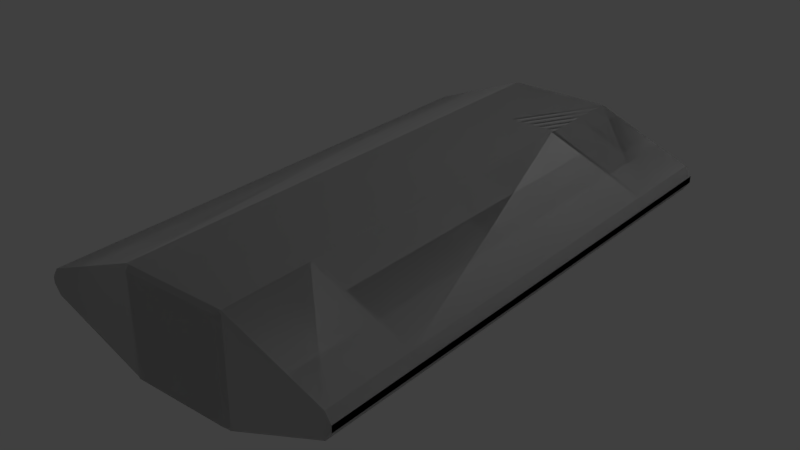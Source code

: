 # Source: Strut_Long.blend  (saved by Blender 2.79.0; exported with 4.5.12 LTS)
import bpy
from mathutils import Matrix  # noqa: F401  (used for matrix-valued properties, if any)

bpy.ops.wm.read_factory_settings(use_empty=True)
scene = bpy.context.scene
scene.name = 'Scene'

# ---- collections
col_collection_1 = bpy.data.collections.new('Collection 1'); scene.collection.children.link(col_collection_1)

# ---- materials (node trees are filled in below, after node groups)
mat_strut_long_001 = bpy.data.materials.new('strut_long.001')
mat_strut_long_001.alpha_threshold = 0.0
mat_strut_long_001.use_transparent_shadow = False
mat_strut_long_001.roughness = 0.5
mat_strut_long = bpy.data.materials.new('strut_long')
mat_strut_long.alpha_threshold = 0.0
mat_strut_long.use_transparent_shadow = False
mat_strut_long.roughness = 0.5

# ---- material node trees

# ---- world
world_world = bpy.data.worlds.new('World'); scene.world = world_world
world_world.color = (0.05088, 0.05088, 0.05088)
world_world.use_sun_shadow = False
world_world.sun_shadow_jitter_overblur = 0.0
world_world.cycles.sampling_method = 'MANUAL'

# ---- lights
light_lamp = bpy.data.lights.new('Lamp', 'POINT')
light_lamp.transmission_factor = 0.0
light_lamp.cutoff_distance = 30.0
light_lamp.energy = 100.0
light_lamp.shadow_buffer_clip_start = 1.001
light_lamp.shadow_soft_size = 0.1
light_lamp.shadow_maximum_resolution = 0.006
light_lamp.use_absolute_resolution = True

# ---- meshes
me_strut_long_001 = bpy.data.meshes.new('strut_long.001')
me_strut_long_001.from_pydata([(-0.465, -0.465, 4.5), (-0.465, 0.465, 4.5), (-0.5, 0.465, 4.465), (-0.5, -0.465, 4.465), (-0.465, -0.5, 4.465), (0.465, -0.5, 4.465), (0.465, -0.465, 4.5), (-0.465, -0.465, 4.5), (0.5, -0.465, 4.465), (0.5, 0.465, 4.465), (0.465, 0.465, 4.5), (0.465, -0.465, 4.5), (-0.465, 0.465, 4.5), (0.465, 0.465, 4.5), (0.465, 0.5, 4.465), (-0.465, 0.5, 4.465), (-0.5, -0.465, 4.465), (-0.465, -0.5, 4.465), (-0.465, -0.465, 4.5), (0.465, -0.465, 4.5), (0.465, -0.5, 4.465), (0.5, -0.465, 4.465), (-0.465, 0.465, 4.5), (-0.465, 0.5, 4.465), (-0.5, 0.465, 4.465), (0.5, 0.465, 4.465), (0.465, 0.5, 4.465), (0.465, 0.465, 4.5), (-0.465, 0.465, 4.5), (0.0, 2.118e-24, 4.5), (0.465, 0.465, 4.5), (0.465, -0.465, 4.5), (-0.465, -0.465, 4.5), (0.5, -0.5, 3.605), (0.5, -0.5, 4.465), (0.01987, -0.5, 4.465), (0.01987, -0.5, 3.605), (-0.01987, 0.5, 4.465), (-0.01987, 0.5, -0.465), (-0.5, 0.5, -0.465), (-0.5, 0.5, 4.465), (-0.01987, 0.5, 4.465), (-0.5, 0.5, 4.465), (-0.5, -0.5, 4.465), (-0.01987, -0.5, 4.465), (0.01987, 0.5, 4.465), (0.01987, -0.5, 4.465), (0.5, -0.5, 4.465), (0.5, 0.5, 4.465), (-1.431, -0.1202, 4.465), (-1.431, 0.1202, 4.465), (-1.49, -0.03133, 4.465), (-1.49, 0.03133, 4.465), (1.431, 0.1202, 4.465), (1.431, -0.1202, 4.465), (1.49, 0.03133, 4.465), (1.49, -0.03133, 4.465), (-0.5, -0.5, 4.465), (-0.5, -0.5, -0.465), (-0.01987, -0.5, -0.465), (-0.01987, -0.5, 4.465), (-0.01987, -0.5, 4.465), (-0.01987, -0.5, -0.465), (0.01987, -0.5, -0.465), (0.01987, -0.5, 0.3951), (0.01987, -0.5, 0.4351), (0.01987, -0.5, 3.565), (0.01987, -0.5, 3.605), (0.01987, -0.5, 4.465), (0.5, -0.5, 0.3951), (0.5, -0.5, 0.4351), (0.5, -0.5, 3.565), (0.5, -0.5, 3.605), (-0.465, -0.465, -0.5), (-0.5, -0.465, -0.465), (-0.5, 0.465, -0.465), (-0.465, 0.465, -0.5), (-0.465, -0.5, -0.465), (-0.465, -0.465, -0.5), (0.465, -0.465, -0.5), (0.465, -0.5, -0.465), (0.5, -0.465, -0.465), (0.465, -0.465, -0.5), (0.465, 0.465, -0.5), (0.5, 0.465, -0.465), (-0.465, 0.465, -0.5), (-0.465, 0.5, -0.465), (0.465, 0.5, -0.465), (0.465, 0.465, -0.5), (-0.5, -0.465, -0.465), (-0.465, -0.465, -0.5), (-0.465, -0.5, -0.465), (0.465, -0.465, -0.5), (0.5, -0.465, -0.465), (0.465, -0.5, -0.465), (-0.465, 0.465, -0.5), (-0.5, 0.465, -0.465), (-0.465, 0.5, -0.465), (0.5, 0.465, -0.465), (0.465, 0.465, -0.5), (0.465, 0.5, -0.465), (-0.465, 0.465, -0.5), (0.465, 0.465, -0.5), (0.0, 2.118e-24, -0.5), (0.465, -0.465, -0.5), (-0.465, -0.465, -0.5), (-0.01987, -0.5, -0.465), (-0.5, -0.5, -0.465), (-0.5, 0.5, -0.465), (-0.01987, 0.5, -0.465), (0.01987, -0.5, -0.465), (0.01987, 0.5, -0.465), (0.5, -0.5, -0.465), (0.5, 0.5, -0.465), (-1.431, 0.1202, -0.465), (-1.431, -0.1202, -0.465), (-1.49, 0.03133, -0.465), (-1.49, -0.03133, -0.465), (1.431, -0.1202, -0.465), (1.431, 0.1202, -0.465), (1.49, -0.03133, -0.465), (1.49, 0.03133, -0.465), (-1.431, 0.1202, -0.465), (-1.431, 0.1202, 4.465), (-0.5, 0.5, 4.465), (-0.5, 0.5, -0.465), (0.01987, 0.5, 0.3959), (0.01987, 0.5, -0.465), (-0.01987, 0.5, -0.465), (-0.01987, 0.5, 4.465), (0.01987, 0.5, 0.4351), (0.01987, 0.5, 3.565), (0.01987, 0.5, 3.605), (0.01987, 0.5, 4.465), (0.5, 0.5, 0.4351), (0.5, 0.5, 0.3951), (0.5, 0.5, 3.605), (0.5, 0.5, 3.565), (-0.5, -0.5, 4.465), (-1.431, -0.1202, 4.465), (-1.431, -0.1202, -0.465), (-0.5, -0.5, -0.465), (1.431, -0.1202, 0.4351), (0.5, -0.5, 0.4351), (0.5, -0.5, 0.3951), (1.431, -0.1202, 0.3951), (1.431, 0.1202, 0.3951), (0.5, 0.5, 0.3951), (0.5, 0.5, 0.4351), (1.431, 0.1202, 0.4351), (0.5, -0.5, 0.3951), (0.5, -0.5, -0.465), (1.431, -0.1202, -0.465), (1.431, -0.1202, 0.3951), (1.431, 0.1202, 4.465), (1.431, 0.1202, 3.605), (0.5, 0.5, 3.605), (0.5, 0.5, 4.465), (1.431, 0.1202, 0.3951), (1.431, 0.1202, -0.465), (0.5, 0.5, -0.465), (0.5, 0.5, 0.3951), (0.5, -0.5, 4.465), (0.5, -0.5, 3.605), (1.431, -0.1202, 3.605), (1.431, -0.1202, 4.465), (-1.49, 0.03133, 4.465), (-1.49, 0.03133, -0.465), (-1.49, -0.03133, -0.465), (-1.49, -0.03133, 4.465), (-1.431, -0.1202, -0.465), (-1.431, -0.1202, 4.465), (1.49, -0.03133, 0.3951), (1.49, -0.03133, -0.465), (1.49, 0.03133, -0.465), (1.49, 0.03133, 0.3951), (1.49, 0.03133, 0.3951), (1.49, 0.03133, 0.4351), (1.49, -0.03133, 0.4351), (1.49, -0.03133, 0.3951), (1.49, 0.03133, 3.605), (1.49, 0.03133, 4.465), (1.49, -0.03133, 4.465), (1.49, -0.03133, 3.605), (-1.431, 0.1202, -0.465), (-1.49, 0.03133, -0.465), (-1.49, 0.03133, 4.465), (-1.431, 0.1202, 4.465), (1.431, -0.1202, 0.3951), (1.49, -0.03133, 0.3951), (1.49, -0.03133, 0.4351), (1.431, -0.1202, 0.4351), (1.49, 0.03133, 0.3951), (1.431, 0.1202, 0.3951), (1.431, 0.1202, 0.4351), (1.49, 0.03133, 0.4351), (1.431, -0.1202, 0.3951), (1.431, -0.1202, -0.465), (1.49, -0.03133, -0.465), (1.49, -0.03133, 0.3951), (1.49, 0.03133, 0.3951), (1.49, 0.03133, -0.465), (1.431, 0.1202, -0.465), (1.431, 0.1202, 0.3951), (1.431, -0.1202, 4.465), (1.431, -0.1202, 3.605), (1.49, -0.03133, 3.605), (1.49, -0.03133, 4.465), (1.431, 0.1202, 3.605), (1.431, 0.1202, 4.465), (1.49, 0.03133, 4.465), (1.49, 0.03133, 3.605), (0.01987, 0.5, 0.3959), (0.5, 0.5, 0.3951), (0.5, 0.5, -0.465), (0.01987, 0.5, -0.465), (0.01987, 0.5, 4.465), (0.5, 0.5, 4.465), (0.5, 0.5, 3.605), (0.01987, 0.5, 3.605), (0.5, -0.5, 0.3951), (0.01987, -0.5, 0.3951), (0.01987, -0.5, -0.465), (0.5, -0.5, -0.465), (1.431, 0.1202, 3.605), (1.431, 0.1202, 3.565), (0.5, 0.5, 3.565), (0.5, 0.5, 3.605), (1.431, 0.1202, 3.565), (1.431, 0.1202, 3.605), (1.49, 0.03133, 3.605), (1.49, 0.03133, 3.565), (1.49, 0.03133, 3.565), (1.49, 0.03133, 3.605), (1.49, -0.03133, 3.605), (1.49, -0.03133, 3.565), (1.431, -0.1202, 3.605), (1.431, -0.1202, 3.565), (1.49, -0.03133, 3.565), (1.49, -0.03133, 3.605), (0.5, -0.5, 3.605), (0.5, -0.5, 3.565), (1.431, -0.1202, 3.565), (1.431, -0.1202, 3.605), (0.5, 0.5, 3.565), (0.5, 0.5, 0.4351), (0.01987, 0.5, 0.4351), (0.01987, 0.5, 3.565), (1.431, 0.1202, 3.565), (1.431, 0.1202, 0.4351), (0.5, 0.5, 0.4351), (0.5, 0.5, 3.565), (1.49, 0.03133, 0.4351), (1.431, 0.1202, 0.4351), (1.431, 0.1202, 3.565), (1.49, 0.03133, 3.565), (1.49, 0.03133, 0.4351), (1.49, 0.03133, 3.565), (1.49, -0.03133, 3.565), (1.49, -0.03133, 0.4351), (1.431, -0.1202, 3.565), (1.431, -0.1202, 0.4351), (0.5, -0.5, 3.565), (0.5, -0.5, 0.4351), (1.431, -0.1202, 0.4351), (1.431, -0.1202, 3.565), (0.5, -0.5, 0.4351), (0.5, -0.5, 3.565), (0.01987, -0.5, 3.565), (0.01987, -0.5, 0.4351)], [], [(0, 1, 2), (0, 2, 3), (4, 5, 6), (4, 6, 7), (8, 9, 10), (8, 10, 11), (12, 13, 14), (12, 14, 15), (16, 17, 18), (19, 20, 21), (22, 23, 24), (25, 26, 27), (28, 29, 30), (30, 29, 31), (31, 29, 32), (32, 29, 28), (33, 34, 35), (33, 35, 36), (37, 38, 39), (37, 39, 40), (41, 42, 43), (43, 44, 41), (44, 45, 41), (44, 46, 45), (46, 47, 45), (47, 48, 45), (49, 43, 42), (49, 42, 50), (51, 49, 50), (50, 52, 51), (53, 48, 47), (47, 54, 53), (54, 55, 53), (54, 56, 55), (57, 58, 59), (57, 59, 60), (61, 62, 63), (63, 64, 61), (64, 65, 61), (65, 66, 61), (66, 67, 61), (67, 68, 61), (69, 65, 64), (69, 70, 65), (71, 67, 66), (71, 72, 67), (73, 74, 75), (73, 75, 76), (77, 78, 79), (77, 79, 80), (81, 82, 83), (81, 83, 84), (85, 86, 87), (85, 87, 88), (89, 90, 91), (92, 93, 94), (95, 96, 97), (98, 99, 100), (101, 102, 103), (102, 104, 103), (104, 105, 103), (105, 101, 103), (106, 107, 108), (108, 109, 106), (109, 110, 106), (109, 111, 110), (111, 112, 110), (111, 113, 112), (114, 108, 107), (114, 107, 115), (116, 114, 115), (115, 117, 116), (118, 112, 113), (113, 119, 118), (119, 120, 118), (119, 121, 120), (122, 123, 124), (122, 124, 125), (126, 127, 128), (128, 129, 126), (129, 130, 126), (129, 131, 130), (129, 132, 131), (129, 133, 132), (134, 126, 130), (134, 135, 126), (136, 131, 132), (136, 137, 131), (138, 139, 140), (138, 140, 141), (142, 143, 144), (142, 144, 145), (146, 147, 148), (146, 148, 149), (150, 151, 152), (150, 152, 153), (154, 155, 156), (154, 156, 157), (158, 159, 160), (158, 160, 161), (162, 163, 164), (162, 164, 165), (166, 167, 168), (166, 168, 169), (169, 168, 170), (169, 170, 171), (172, 173, 174), (172, 174, 175), (176, 177, 178), (176, 178, 179), (180, 181, 182), (180, 182, 183), (184, 185, 186), (184, 186, 187), (188, 189, 190), (188, 190, 191), (192, 193, 194), (192, 194, 195), (196, 197, 198), (196, 198, 199), (200, 201, 202), (200, 202, 203), (204, 205, 206), (204, 206, 207), (208, 209, 210), (208, 210, 211), (212, 213, 214), (212, 214, 215), (216, 217, 218), (216, 218, 219), (220, 221, 222), (220, 222, 223), (224, 225, 226), (224, 226, 227), (228, 229, 230), (228, 230, 231), (232, 233, 234), (232, 234, 235), (236, 237, 238), (236, 238, 239), (240, 241, 242), (240, 242, 243), (244, 245, 246), (244, 246, 247), (248, 249, 250), (248, 250, 251), (252, 253, 254), (252, 254, 255), (256, 257, 258), (256, 258, 259), (260, 259, 258), (260, 261, 259), (262, 263, 264), (262, 264, 265), (266, 267, 268), (266, 268, 269)])
me_strut_long_001.polygons.foreach_set('use_smooth', [True] * 156)
_k = set([(0, 1), (0, 3), (1, 2), (2, 3), (4, 5), (4, 7), (5, 6), (6, 7), (8, 9), (8, 11), (9, 10), (10, 11), (12, 13), (12, 15), (13, 14), (14, 15), (16, 17), (16, 18), (17, 18), (19, 20), (19, 21), (20, 21), (22, 23), (22, 24), (23, 24), (25, 26), (25, 27), (26, 27), (28, 30), (28, 32), (30, 31), (31, 32), (33, 34), (33, 36), (34, 35), (35, 36), (37, 38), (37, 40), (38, 39), (39, 40), (41, 42), (41, 45), (42, 50), (43, 44), (43, 49), (44, 46), (45, 48), (46, 47), (47, 54), (48, 53), (49, 51), (50, 52), (51, 52), (53, 55), (54, 56), (55, 56), (57, 58), (57, 60), (58, 59), (59, 60), (61, 62), (61, 68), (62, 63), (63, 64), (64, 69), (65, 66), (65, 70), (66, 71), (67, 68), (67, 72), (69, 70), (71, 72), (73, 74), (73, 76), (74, 75), (75, 76), (77, 78), (77, 80), (78, 79), (79, 80), (81, 82), (81, 84), (82, 83), (83, 84), (85, 86), (85, 88), (86, 87), (87, 88), (89, 90), (89, 91), (90, 91), (92, 93), (92, 94), (93, 94), (95, 96), (95, 97), (96, 97), (98, 99), (98, 100), (99, 100), (101, 102), (101, 105), (102, 104), (104, 105), (106, 107), (106, 110), (107, 115), (108, 109), (108, 114), (109, 111), (110, 112), (111, 113), (112, 118), (113, 119), (114, 116), (115, 117), (116, 117), (118, 120), (119, 121), (120, 121), (122, 123), (122, 125), (123, 124), (124, 125), (126, 127), (126, 135), (127, 128), (128, 129), (129, 133), (130, 131), (130, 134), (131, 137), (132, 133), (132, 136), (134, 135), (136, 137), (138, 139), (138, 141), (139, 140), (140, 141), (142, 143), (142, 145), (143, 144), (144, 145), (146, 147), (146, 149), (147, 148), (148, 149), (150, 151), (150, 153), (151, 152), (152, 153), (154, 155), (154, 157), (155, 156), (156, 157), (158, 159), (158, 161), (159, 160), (160, 161), (162, 163), (162, 165), (163, 164), (164, 165), (166, 167), (166, 169), (167, 168), (168, 170), (169, 171), (170, 171), (172, 173), (172, 175), (173, 174), (174, 175), (176, 177), (176, 179), (177, 178), (178, 179), (180, 181), (180, 183), (181, 182), (182, 183), (184, 185), (184, 187), (185, 186), (186, 187), (188, 189), (188, 191), (189, 190), (190, 191), (192, 193), (192, 195), (193, 194), (194, 195), (196, 197), (196, 199), (197, 198), (198, 199), (200, 201), (200, 203), (201, 202), (202, 203), (204, 205), (204, 207), (205, 206), (206, 207), (208, 209), (208, 211), (209, 210), (210, 211), (212, 213), (212, 215), (213, 214), (214, 215), (216, 217), (216, 219), (217, 218), (218, 219), (220, 221), (220, 223), (221, 222), (222, 223), (224, 225), (224, 227), (225, 226), (226, 227), (228, 229), (228, 231), (229, 230), (230, 231), (232, 233), (232, 235), (233, 234), (234, 235), (236, 237), (236, 239), (237, 238), (238, 239), (240, 241), (240, 243), (241, 242), (242, 243), (244, 245), (244, 247), (245, 246), (246, 247), (248, 249), (248, 251), (249, 250), (250, 251), (252, 253), (252, 255), (253, 254), (254, 255), (256, 257), (256, 259), (257, 258), (258, 260), (259, 261), (260, 261), (262, 263), (262, 265), (263, 264), (264, 265), (266, 267), (266, 269), (267, 268), (268, 269)])
me_strut_long_001.attributes.new('sharp_edge', 'BOOLEAN', 'EDGE').data.foreach_set('value', [ (min(e.vertices), max(e.vertices)) in _k for e in me_strut_long_001.edges])
_uv = me_strut_long_001.uv_layers.new(name='UVMap')
_uv.uv.foreach_set('vector', [0.7623, 0.105, 0.7623, 0.09871, 0.7626, 0.09871, 0.7623, 0.105, 0.7626, 0.09871, 0.7626, 0.105, 0.7623, 0.1053, 0.756, 0.1053, 0.756, 0.105, 0.7623, 0.1053, 0.756, 0.105, 0.7623, 0.105, 0.7557, 0.105, 0.7557, 0.09871, 0.756, 0.09871, 0.7557, 0.105, 0.756, 0.09871, 0.756, 0.105, 0.7623, 0.09871, 0.756, 0.09871, 0.756, 0.09847, 0.7623, 0.09871, 0.756, 0.09847, 0.7623, 0.09847, 0.7626, 0.105, 0.7623, 0.1053, 0.7623, 0.105, 0.756, 0.105, 0.756, 0.1053, 0.7557, 0.105, 0.7623, 0.09871, 0.7623, 0.09847, 0.7626, 0.09871, 0.7557, 0.09871, 0.756, 0.09847, 0.756, 0.09871, 0.7623, 0.09871, 0.7592, 0.1019, 0.756, 0.09871, 0.756, 0.09871, 0.7592, 0.1019, 0.756, 0.105, 0.756, 0.105, 0.7592, 0.1019, 0.7623, 0.105, 0.7623, 0.105, 0.7592, 0.1019, 0.7623, 0.09871, 0.2483, 0.07349, 0.2522, 0.07349, 0.2522, 0.07568, 0.2483, 0.07349, 0.2522, 0.07568, 0.2483, 0.07568, 0.2346, 0.09822, 0.2346, 0.0758, 0.2368, 0.0758, 0.2346, 0.09822, 0.2368, 0.0758, 0.2368, 0.09822, 0.2611, 0.07718, 0.2611, 0.07936, 0.2565, 0.07936, 0.2565, 0.07936, 0.2565, 0.07718, 0.2611, 0.07718, 0.2565, 0.07718, 0.2611, 0.077, 0.2611, 0.07718, 0.2565, 0.07718, 0.2565, 0.077, 0.2611, 0.077, 0.2565, 0.077, 0.2565, 0.07481, 0.2611, 0.077, 0.2565, 0.07481, 0.2611, 0.07481, 0.2611, 0.077, 0.2583, 0.08359, 0.2565, 0.07936, 0.2611, 0.07936, 0.2583, 0.08359, 0.2611, 0.07936, 0.2594, 0.08359, 0.2587, 0.08386, 0.2583, 0.08359, 0.2594, 0.08359, 0.2594, 0.08359, 0.259, 0.08386, 0.2587, 0.08386, 0.2594, 0.07058, 0.2611, 0.07481, 0.2565, 0.07481, 0.2565, 0.07481, 0.2583, 0.07058, 0.2594, 0.07058, 0.2583, 0.07058, 0.259, 0.07031, 0.2594, 0.07058, 0.2583, 0.07058, 0.2587, 0.07031, 0.259, 0.07031, 0.2437, 0.0758, 0.2437, 0.09822, 0.2415, 0.09822, 0.2437, 0.0758, 0.2415, 0.09822, 0.2415, 0.0758, 0.745, 0.07172, 0.745, 0.1053, 0.7447, 0.1053, 0.7447, 0.1053, 0.7447, 0.09942, 0.745, 0.07172, 0.7447, 0.09942, 0.7447, 0.09915, 0.745, 0.07172, 0.7447, 0.09915, 0.7447, 0.07785, 0.745, 0.07172, 0.7447, 0.07785, 0.7447, 0.07757, 0.745, 0.07172, 0.7447, 0.07757, 0.7447, 0.07172, 0.745, 0.07172, 0.7415, 0.09942, 0.7447, 0.09915, 0.7447, 0.09942, 0.7415, 0.09942, 0.7415, 0.09915, 0.7447, 0.09915, 0.7415, 0.07785, 0.7447, 0.07757, 0.7447, 0.07785, 0.7415, 0.07785, 0.7415, 0.07757, 0.7447, 0.07757, 0.7654, 0.09811, 0.7654, 0.09835, 0.759, 0.09835, 0.7654, 0.09811, 0.759, 0.09835, 0.759, 0.09811, 0.7656, 0.09811, 0.7654, 0.09811, 0.7654, 0.09178, 0.7656, 0.09811, 0.7654, 0.09178, 0.7656, 0.09178, 0.7654, 0.09154, 0.7654, 0.09178, 0.759, 0.09178, 0.7654, 0.09154, 0.759, 0.09178, 0.759, 0.09154, 0.759, 0.09811, 0.7588, 0.09811, 0.7588, 0.09178, 0.759, 0.09811, 0.7588, 0.09178, 0.759, 0.09178, 0.7654, 0.09835, 0.7654, 0.09811, 0.7656, 0.09811, 0.7654, 0.09178, 0.7654, 0.09154, 0.7656, 0.09178, 0.759, 0.09811, 0.759, 0.09835, 0.7588, 0.09811, 0.759, 0.09154, 0.759, 0.09178, 0.7588, 0.09178, 0.759, 0.09811, 0.759, 0.09178, 0.7622, 0.09494, 0.759, 0.09178, 0.7654, 0.09178, 0.7622, 0.09494, 0.7654, 0.09178, 0.7654, 0.09811, 0.7622, 0.09494, 0.7654, 0.09811, 0.759, 0.09811, 0.7622, 0.09494, 0.2658, 0.07718, 0.2658, 0.07936, 0.2613, 0.07936, 0.2613, 0.07936, 0.2613, 0.07718, 0.2658, 0.07718, 0.2613, 0.07718, 0.2658, 0.077, 0.2658, 0.07718, 0.2613, 0.07718, 0.2613, 0.077, 0.2658, 0.077, 0.2613, 0.077, 0.2658, 0.07481, 0.2658, 0.077, 0.2613, 0.077, 0.2613, 0.07481, 0.2658, 0.07481, 0.263, 0.08359, 0.2613, 0.07936, 0.2658, 0.07936, 0.263, 0.08359, 0.2658, 0.07936, 0.2641, 0.08359, 0.2634, 0.08386, 0.263, 0.08359, 0.2641, 0.08359, 0.2641, 0.08359, 0.2637, 0.08386, 0.2634, 0.08386, 0.2641, 0.07058, 0.2658, 0.07481, 0.2613, 0.07481, 0.2613, 0.07481, 0.263, 0.07058, 0.2641, 0.07058, 0.263, 0.07058, 0.2637, 0.07031, 0.2641, 0.07058, 0.263, 0.07058, 0.2634, 0.07031, 0.2637, 0.07031, 0.241, 0.0758, 0.241, 0.09822, 0.2368, 0.09822, 0.241, 0.0758, 0.2368, 0.09822, 0.2368, 0.0758, 0.7552, 0.07758, 0.7552, 0.07172, 0.7555, 0.07172, 0.7555, 0.07172, 0.7555, 0.1053, 0.7552, 0.07758, 0.7555, 0.1053, 0.7552, 0.07785, 0.7552, 0.07758, 0.7555, 0.1053, 0.7552, 0.09915, 0.7552, 0.07785, 0.7555, 0.1053, 0.7552, 0.09942, 0.7552, 0.09915, 0.7555, 0.1053, 0.7552, 0.1053, 0.7552, 0.09942, 0.752, 0.07785, 0.7552, 0.07758, 0.7552, 0.07785, 0.752, 0.07785, 0.752, 0.07757, 0.7552, 0.07758, 0.752, 0.09942, 0.7552, 0.09915, 0.7552, 0.09942, 0.752, 0.09942, 0.752, 0.09915, 0.7552, 0.09915, 0.2437, 0.0758, 0.2479, 0.0758, 0.2479, 0.09822, 0.2437, 0.0758, 0.2479, 0.09822, 0.2437, 0.09822, 0.7351, 0.09915, 0.7415, 0.09915, 0.7415, 0.09942, 0.7351, 0.09915, 0.7415, 0.09942, 0.7351, 0.09942, 0.7456, 0.07757, 0.752, 0.07757, 0.752, 0.07785, 0.7456, 0.07757, 0.752, 0.07785, 0.7456, 0.07785, 0.244, 0.07349, 0.2401, 0.07349, 0.2401, 0.06926, 0.244, 0.07349, 0.2401, 0.06926, 0.244, 0.06926, 0.2442, 0.06926, 0.2481, 0.06926, 0.2481, 0.07349, 0.2442, 0.06926, 0.2481, 0.07349, 0.2442, 0.07349, 0.2524, 0.07745, 0.2563, 0.07745, 0.2563, 0.08168, 0.2524, 0.07745, 0.2563, 0.08168, 0.2524, 0.08168, 0.2522, 0.07349, 0.2483, 0.07349, 0.2483, 0.06926, 0.2522, 0.07349, 0.2483, 0.06926, 0.2522, 0.06926, 0.2487, 0.0758, 0.2487, 0.09822, 0.2484, 0.09822, 0.2487, 0.0758, 0.2484, 0.09822, 0.2484, 0.0758, 0.2484, 0.0758, 0.2484, 0.09822, 0.2479, 0.09822, 0.2484, 0.0758, 0.2479, 0.09822, 0.2479, 0.0758, 0.2396, 0.07568, 0.2396, 0.07176, 0.2399, 0.07176, 0.2396, 0.07568, 0.2399, 0.07176, 0.2399, 0.07568, 0.7583, 0.09792, 0.7586, 0.09792, 0.7586, 0.09835, 0.7583, 0.09792, 0.7586, 0.09835, 0.7583, 0.09835, 0.2394, 0.07176, 0.2394, 0.07568, 0.2392, 0.07568, 0.2394, 0.07176, 0.2392, 0.07568, 0.2392, 0.07176, 0.241, 0.0758, 0.2413, 0.0758, 0.2413, 0.09822, 0.241, 0.0758, 0.2413, 0.09822, 0.241, 0.09822, 0.7351, 0.09942, 0.7347, 0.09942, 0.7347, 0.09915, 0.7351, 0.09942, 0.7347, 0.09915, 0.7351, 0.09915, 0.7452, 0.07757, 0.7456, 0.07757, 0.7456, 0.07785, 0.7452, 0.07757, 0.7456, 0.07785, 0.7452, 0.07785, 0.244, 0.06926, 0.2401, 0.06926, 0.2401, 0.06899, 0.244, 0.06926, 0.2401, 0.06899, 0.244, 0.06899, 0.2524, 0.07718, 0.2563, 0.07718, 0.2563, 0.07745, 0.2524, 0.07718, 0.2563, 0.07745, 0.2524, 0.07745, 0.2522, 0.06926, 0.2483, 0.06926, 0.2483, 0.06899, 0.2522, 0.06926, 0.2483, 0.06899, 0.2522, 0.06899, 0.2481, 0.06926, 0.2442, 0.06926, 0.2442, 0.06899, 0.2481, 0.06926, 0.2442, 0.06899, 0.2481, 0.06899, 0.2524, 0.08386, 0.2524, 0.08168, 0.2563, 0.08168, 0.2524, 0.08386, 0.2563, 0.08168, 0.2563, 0.08386, 0.2442, 0.07568, 0.2442, 0.07349, 0.2481, 0.07349, 0.2442, 0.07568, 0.2481, 0.07349, 0.2481, 0.07568, 0.244, 0.07349, 0.244, 0.07568, 0.2401, 0.07568, 0.244, 0.07349, 0.2401, 0.07568, 0.2401, 0.07349, 0.7456, 0.09942, 0.7456, 0.09915, 0.752, 0.09915, 0.7456, 0.09942, 0.752, 0.09915, 0.752, 0.09942, 0.7456, 0.09915, 0.7456, 0.09942, 0.7452, 0.09942, 0.7456, 0.09915, 0.7452, 0.09942, 0.7452, 0.09915, 0.7579, 0.09792, 0.7581, 0.09792, 0.7581, 0.09835, 0.7579, 0.09792, 0.7581, 0.09835, 0.7579, 0.09835, 0.7351, 0.07757, 0.7351, 0.07785, 0.7347, 0.07785, 0.7351, 0.07757, 0.7347, 0.07785, 0.7347, 0.07757, 0.7415, 0.07757, 0.7415, 0.07785, 0.7351, 0.07785, 0.7415, 0.07757, 0.7351, 0.07785, 0.7351, 0.07757, 0.2534, 0.09822, 0.2534, 0.08399, 0.2556, 0.08399, 0.2534, 0.09822, 0.2556, 0.08399, 0.2556, 0.09822, 0.2492, 0.09822, 0.2492, 0.08399, 0.2534, 0.08399, 0.2492, 0.09822, 0.2534, 0.08399, 0.2534, 0.09822, 0.2489, 0.08399, 0.2492, 0.08399, 0.2492, 0.09822, 0.2489, 0.08399, 0.2492, 0.09822, 0.2489, 0.09822, 0.2565, 0.08399, 0.2565, 0.09822, 0.2562, 0.09822, 0.2565, 0.08399, 0.2562, 0.09822, 0.2562, 0.08399, 0.2558, 0.09822, 0.2562, 0.08399, 0.2562, 0.09822, 0.2558, 0.09822, 0.2558, 0.08399, 0.2562, 0.08399, 0.261, 0.08399, 0.261, 0.09822, 0.2567, 0.09822, 0.261, 0.08399, 0.2567, 0.09822, 0.2567, 0.08399, 0.261, 0.09822, 0.261, 0.08399, 0.2631, 0.08399, 0.261, 0.09822, 0.2631, 0.08399, 0.2631, 0.09822])
me_strut_long_001.materials.append(mat_strut_long_001)
me_strut_long_001.use_remesh_preserve_volume = False
me_strut_long_001.use_remesh_preserve_attributes = False
me_strut_long_001.use_mirror_vertex_groups = False
me_strut_long_001.update()
me_strut_long_001.normals_split_custom_set([tuple(v) for v in zip(*[iter([-0.7072, 0.0, 0.707, -0.7072, 0.0, 0.707, -0.7072, 0.0, 0.707, -0.7072, 0.0, 0.707, -0.7072, 0.0, 0.707, -0.7072, 0.0, 0.707, 0.0, -0.7071, 0.7071, 0.0, -0.7071, 0.7071, 0.0, -0.7071, 0.7071, 0.0, -0.7071, 0.7071, 0.0, -0.7071, 0.7071, 0.0, -0.7071, 0.7071, 0.7072, 0.0, 0.707, 0.7072, 0.0, 0.707, 0.7072, 0.0, 0.707, 0.7072, 0.0, 0.707, 0.7072, 0.0, 0.707, 0.7072, 0.0, 0.707, 0.0, 0.7071, 0.7071, 0.0, 0.7071, 0.7071, 0.0, 0.7071, 0.7071, 0.0, 0.7071, 0.7071, 0.0, 0.7071, 0.7071, 0.0, 0.7071, 0.7071, -0.5774, -0.5773, 0.5773, -0.5774, -0.5773, 0.5773, -0.5774, -0.5773, 0.5773, 0.5774, -0.5773, 0.5773, 0.5774, -0.5773, 0.5773, 0.5774, -0.5773, 0.5773, -0.5774, 0.5773, 0.5773, -0.5774, 0.5773, 0.5773, -0.5774, 0.5773, 0.5773, 0.5774, 0.5773, 0.5773, 0.5774, 0.5773, 0.5773, 0.5774, 0.5773, 0.5773, 0.0, 0.0, 1.0, 0.0, 0.0, 1.0, 0.0, 0.0, 1.0, 0.0, 0.0, 1.0, 0.0, 0.0, 1.0, 0.0, 0.0, 1.0, 0.0, 0.0, 1.0, 0.0, 0.0, 1.0, 0.0, 0.0, 1.0, 0.0, 0.0, 1.0, 0.0, 0.0, 1.0, 0.0, 0.0, 1.0, 0.0, -1.0, 0.0, 0.0, -1.0, 0.0, 0.0, -1.0, 0.0, 0.0, -1.0, 0.0, 0.0, -1.0, 0.0, 0.0, -1.0, 0.0, 0.0, 1.0, 0.0, 0.0, 1.0, 0.0, 0.0, 1.0, 0.0, 0.0, 1.0, 0.0, 0.0, 1.0, 0.0, 0.0, 1.0, 0.0, 0.0, 0.0, 1.0, 7.752e-08, 0.0, 1.0, 0.0, 0.0, 1.0, 0.0, 0.0, 1.0, 0.0, 0.0, 1.0, 0.0, 0.0, 1.0, 0.0, 0.0, 1.0, 0.0, 0.0, 1.0, 0.0, 0.0, 1.0, 0.0, 0.0, 1.0, 0.0, 0.0, 1.0, 0.0, 0.0, 1.0, 0.0, 0.0, 1.0, -7.752e-08, 0.0, 1.0, 0.0, 0.0, 1.0, -7.752e-08, 0.0, 1.0, 0.0, 0.0, 1.0, 0.0, 0.0, 1.0, 4.115e-07, 0.0, 1.0, 0.0, 0.0, 1.0, 7.752e-08, 0.0, 1.0, 4.115e-07, 0.0, 1.0, 7.752e-08, 0.0, 1.0, -5.381e-07, 0.0, 1.0, -2.344e-06, 0.0, 1.0, 4.115e-07, 0.0, 1.0, -5.381e-07, 0.0, 1.0, -5.381e-07, 0.0, 1.0, -1.606e-05, 0.0, 1.0, -2.344e-06, 0.0, 1.0, 5.556e-07, 0.0, 1.0, 0.0, 0.0, 1.0, -7.752e-08, 0.0, 1.0, -7.752e-08, 0.0, 1.0, 1.151e-06, 0.0, 1.0, 5.556e-07, 0.0, 1.0, 1.151e-06, 0.0, 1.0, 5.92e-06, 0.0, 1.0, 5.556e-07, 0.0, 1.0, 1.151e-06, 0.0, 1.0, 1.606e-05, 0.0, 1.0, 5.92e-06, 0.0, 1.0, 0.0, -1.0, 0.0, 0.0, -1.0, 0.0, 0.0, -1.0, 0.0, 0.0, -1.0, 0.0, 0.0, -1.0, 0.0, 0.0, -1.0, 0.0, -1.523e-10, -1.0, -1.072e-09, 0.0, -1.0, 0.0, 4.409e-08, -1.0, 1.118e-09, 4.409e-08, -1.0, 1.118e-09, 5.674e-06, -1.0, 1.448e-07, -1.523e-10, -1.0, -1.072e-09, 5.674e-06, -1.0, 1.448e-07, 9.543e-07, -1.0, -1.253e-10, -1.523e-10, -1.0, -1.072e-09, 9.543e-07, -1.0, -1.253e-10, -2.835e-07, -1.0, -3.937e-08, -1.523e-10, -1.0, -1.072e-09, -2.835e-07, -1.0, -3.937e-08, 0.0, -1.0, 0.0, -1.523e-10, -1.0, -1.072e-09, 0.0, -1.0, 0.0, 0.0, -1.0, 0.0, -1.523e-10, -1.0, -1.072e-09, -1.241e-07, -1.0, 0.0, 9.543e-07, -1.0, -1.253e-10, 5.674e-06, -1.0, 1.448e-07, -1.241e-07, -1.0, 0.0, -1.241e-07, -1.0, 0.0, 9.543e-07, -1.0, -1.253e-10, 0.0, -1.0, 0.0, 0.0, -1.0, 0.0, -2.835e-07, -1.0, -3.937e-08, 0.0, -1.0, 0.0, 0.0, -1.0, 0.0, 0.0, -1.0, 0.0, -0.7072, 0.0, -0.707, -0.7072, 0.0, -0.707, -0.7072, 0.0, -0.707, -0.7072, 0.0, -0.707, -0.7072, 0.0, -0.707, -0.7072, 0.0, -0.707, 0.0, -0.7071, -0.7071, 0.0, -0.7071, -0.7071, 0.0, -0.7071, -0.7071, 0.0, -0.7071, -0.7071, 0.0, -0.7071, -0.7071, 0.0, -0.7071, -0.7071, 0.7072, 0.0, -0.707, 0.7072, 0.0, -0.707, 0.7072, 0.0, -0.707, 0.7072, 0.0, -0.707, 0.7072, 0.0, -0.707, 0.7072, 0.0, -0.707, 0.0, 0.7071, -0.7071, 0.0, 0.7071, -0.7071, 0.0, 0.7071, -0.7071, 0.0, 0.7071, -0.7071, 0.0, 0.7071, -0.7071, 0.0, 0.7071, -0.7071, -0.5774, -0.5773, -0.5773, -0.5774, -0.5773, -0.5773, -0.5774, -0.5773, -0.5773, 0.5774, -0.5773, -0.5773, 0.5774, -0.5773, -0.5773, 0.5774, -0.5773, -0.5773, -0.5774, 0.5773, -0.5773, -0.5774, 0.5773, -0.5773, -0.5774, 0.5773, -0.5773, 0.5774, 0.5773, -0.5773, 0.5774, 0.5773, -0.5773, 0.5774, 0.5773, -0.5773, 0.0, 0.0, -1.0, 0.0, 0.0, -1.0, 0.0, 0.0, -1.0, 0.0, 0.0, -1.0, 0.0, 0.0, -1.0, 0.0, 0.0, -1.0, 0.0, 0.0, -1.0, 0.0, 0.0, -1.0, 0.0, 0.0, -1.0, 0.0, 0.0, -1.0, 0.0, 0.0, -1.0, 0.0, 0.0, -1.0, 0.0, 0.0, -1.0, -2.286e-08, 0.0, -1.0, -2.752e-08, 0.0, -1.0, -2.752e-08, 0.0, -1.0, 0.0, 0.0, -1.0, 0.0, 0.0, -1.0, 0.0, 0.0, -1.0, 0.0, 0.0, -1.0, 0.0, 0.0, -1.0, 0.0, 0.0, -1.0, 0.0, 0.0, -1.0, 0.0, 0.0, -1.0, 0.0, 0.0, -1.0, 2.752e-08, 0.0, -1.0, 0.0, 0.0, -1.0, 0.0, 0.0, -1.0, 2.286e-08, 0.0, -1.0, 2.752e-08, 0.0, -1.0, -2.453e-08, 0.0, -1.0, -2.752e-08, 0.0, -1.0, -2.286e-08, 0.0, -1.0, -2.453e-08, 0.0, -1.0, -2.286e-08, 0.0, -1.0, 0.0, 0.0, -1.0, 0.0, 0.0, -1.0, -2.453e-08, 0.0, -1.0, 0.0, 0.0, -1.0, 0.0, 0.0, -1.0, 0.0, 0.0, -1.0, 0.0, 0.0, -1.0, 2.453e-08, 0.0, -1.0, 2.752e-08, 0.0, -1.0, 2.286e-08, 0.0, -1.0, 2.286e-08, 0.0, -1.0, 1.698e-07, 0.0, -1.0, 2.453e-08, 0.0, -1.0, 1.698e-07, 0.0, -1.0, 2.93e-07, 0.0, -1.0, 2.453e-08, 0.0, -1.0, 1.698e-07, 0.0, -1.0, 2.007e-06, 0.0, -1.0, 2.93e-07, 0.0, -1.0, -0.3779, 0.9258, 0.0, -0.3779, 0.9258, 0.0, -0.3779, 0.9258, 0.0, -0.3779, 0.9258, 0.0, -0.3779, 0.9258, 0.0, -0.3779, 0.9258, 0.0, 0.0, 1.0, -2.882e-08, 0.0, 1.0, 0.0, 0.0, 1.0, 0.0, 0.0, 1.0, 0.0, 0.0, 1.0, 1.039e-07, 0.0, 1.0, -2.882e-08, 0.0, 1.0, 1.039e-07, 0.0, 1.0, 7.621e-07, 0.0, 1.0, -2.882e-08, 0.0, 1.0, 1.039e-07, 3.919e-08, 1.0, -1.466e-07, 0.0, 1.0, 7.621e-07, 0.0, 1.0, 1.039e-07, 4.138e-08, 1.0, -9.303e-07, 3.919e-08, 1.0, -1.466e-07, 0.0, 1.0, 1.039e-07, 0.0, 1.0, 1.09e-07, 4.138e-08, 1.0, -9.303e-07, 0.0, 1.0, -5.131e-09, 0.0, 1.0, -2.882e-08, 0.0, 1.0, 7.621e-07, 0.0, 1.0, -5.131e-09, 0.0, 1.0, 0.0, 0.0, 1.0, -2.882e-08, 6.567e-09, 1.0, 1.444e-06, 3.919e-08, 1.0, -1.466e-07, 4.138e-08, 1.0, -9.303e-07, 6.567e-09, 1.0, 1.444e-06, 0.0, 1.0, 1.552e-06, 3.919e-08, 1.0, -1.466e-07, -0.3779, -0.9258, 0.0, -0.3779, -0.9258, 0.0, -0.3779, -0.9258, 0.0, -0.3779, -0.9258, 0.0, -0.3779, -0.9258, 0.0, -0.3779, -0.9258, 0.0, 0.3779, -0.9258, 0.0, 0.3779, -0.9258, 0.0, 0.3779, -0.9258, 0.0, 0.3779, -0.9258, 0.0, 0.3779, -0.9258, 0.0, 0.3779, -0.9258, 0.0, 0.3779, 0.9258, 0.0, 0.3779, 0.9258, 0.0, 0.3779, 0.9258, 0.0, 0.3779, 0.9258, 0.0, 0.3779, 0.9258, 0.0, 0.3779, 0.9258, 0.0, 0.3779, -0.9258, 0.0, 0.3779, -0.9258, 0.0, 0.3779, -0.9258, 0.0, 0.3779, -0.9258, 0.0, 0.3779, -0.9258, 0.0, 0.3779, -0.9258, 0.0, 0.3779, 0.9258, -3.107e-08, 0.3779, 0.9258, 0.0, 0.3779, 0.9258, -3.788e-08, 0.3779, 0.9258, -3.107e-08, 0.3779, 0.9258, -3.788e-08, 0.3779, 0.9258, -6.894e-08, 0.3779, 0.9258, 0.0, 0.3779, 0.9258, 0.0, 0.3779, 0.9258, 0.0, 0.3779, 0.9258, 0.0, 0.3779, 0.9258, 0.0, 0.3779, 0.9258, 0.0, 0.3779, -0.9258, 0.0, 0.3779, -0.9258, 0.0, 0.3779, -0.9258, 0.0, 0.3779, -0.9258, 0.0, 0.3779, -0.9258, 0.0, 0.3779, -0.9258, 0.0, -0.9313, 0.3642, -1.748e-05, -0.9313, 0.3642, 1.74e-05, -0.9313, -0.3642, 0.0, -0.9313, 0.3642, -1.748e-05, -0.9313, -0.3642, 0.0, -0.9313, -0.3642, 3.012e-05, -0.9313, -0.3642, 3.012e-05, -0.9313, -0.3642, 0.0, -0.8319, -0.5549, 0.0, -0.9313, -0.3642, 3.012e-05, -0.8319, -0.5549, 0.0, -0.8319, -0.5549, 0.0, 0.9313, -0.3642, -1.748e-05, 0.9313, -0.3642, 1.74e-05, 0.9313, 0.3642, 1.748e-05, 0.9313, -0.3642, -1.748e-05, 0.9313, 0.3642, 1.748e-05, 0.9313, 0.3642, -1.74e-05, 0.9313, 0.3642, 1.748e-05, 0.9313, 0.3642, -1.74e-05, 0.9313, -0.3642, -1.748e-05, 0.9313, 0.3642, 1.748e-05, 0.9313, -0.3642, -1.748e-05, 0.9313, -0.3642, 1.74e-05, 0.9313, 0.3642, 1.748e-05, 0.9313, 0.3642, -1.74e-05, 0.9313, -0.3642, -1.748e-05, 0.9313, 0.3642, 1.748e-05, 0.9313, -0.3642, -1.748e-05, 0.9313, -0.3642, 1.74e-05, -0.8319, 0.5549, 0.0, -0.9313, 0.3642, 1.026e-05, -0.9313, 0.3642, -1.021e-05, -0.8319, 0.5549, 0.0, -0.9313, 0.3642, -1.021e-05, -0.8319, 0.5549, 0.0, 0.8319, -0.5549, 0.0, 0.9313, -0.3642, 1.026e-05, 0.9313, -0.3642, -7.173e-05, 0.8319, -0.5549, 0.0, 0.9313, -0.3642, -7.173e-05, 0.8319, -0.5549, 0.0, 0.9313, 0.3642, 1.021e-05, 0.8319, 0.5549, 0.0, 0.8319, 0.5549, 0.0, 0.9313, 0.3642, 1.021e-05, 0.8319, 0.5549, 0.0, 0.9313, 0.3642, -1.026e-05, 0.8319, -0.5549, 0.0, 0.8319, -0.5549, 0.0, 0.9313, -0.3642, 1.026e-05, 0.8319, -0.5549, 0.0, 0.9313, -0.3642, 1.026e-05, 0.9313, -0.3642, -1.021e-05, 0.9313, 0.3642, -1.026e-05, 0.9313, 0.3642, 1.021e-05, 0.8319, 0.5549, 0.0, 0.9313, 0.3642, -1.026e-05, 0.8319, 0.5549, 0.0, 0.8319, 0.5549, 0.0, 0.8319, -0.5549, 0.0, 0.8319, -0.5549, 0.0, 0.9313, -0.3642, 1.026e-05, 0.8319, -0.5549, 0.0, 0.9313, -0.3642, 1.026e-05, 0.9313, -0.3642, -1.021e-05, 0.8319, 0.5549, 0.0, 0.8319, 0.5549, 0.0, 0.9313, 0.3642, -1.026e-05, 0.8319, 0.5549, 0.0, 0.9313, 0.3642, -1.026e-05, 0.9313, 0.3642, 1.021e-05, 0.0, 1.0, -2.337e-08, 0.0, 1.0, 0.0, 0.0, 1.0, -4.875e-08, 0.0, 1.0, -2.337e-08, 0.0, 1.0, -4.875e-08, 0.0, 1.0, -7.21e-08, 4.024e-08, 1.0, -4.878e-08, 0.0, 1.0, -7.217e-08, 8.391e-08, 1.0, -2.339e-08, 4.024e-08, 1.0, -4.878e-08, 8.391e-08, 1.0, -2.339e-08, 1.241e-07, 1.0, 0.0, -8.391e-08, -1.0, 5.182e-08, -1.241e-07, -1.0, 7.668e-08, -4.024e-08, -1.0, 2.485e-08, -8.391e-08, -1.0, 5.182e-08, -4.024e-08, -1.0, 2.485e-08, 0.0, -1.0, 0.0, 0.3779, 0.9258, 3.753e-08, 0.3779, 0.9258, 0.0, 0.3779, 0.9258, 1.445e-06, 0.3779, 0.9258, 3.753e-08, 0.3779, 0.9258, 1.445e-06, 0.3779, 0.9258, 1.483e-06, 0.8319, 0.5549, 0.0, 0.8319, 0.5549, 0.0, 0.9313, 0.3642, -1.026e-05, 0.8319, 0.5549, 0.0, 0.9313, 0.3642, -1.026e-05, 0.9313, 0.3642, 7.173e-05, 0.9313, 0.3642, 1.748e-05, 0.9313, 0.3642, -1.74e-05, 0.9313, -0.3642, -1.748e-05, 0.9313, 0.3642, 1.748e-05, 0.9313, -0.3642, -1.748e-05, 0.9313, -0.3642, 1.74e-05, 0.8319, -0.5549, 0.0, 0.8319, -0.5549, 0.0, 0.9313, -0.3642, 1.026e-05, 0.8319, -0.5549, 0.0, 0.9313, -0.3642, 1.026e-05, 0.9313, -0.3642, -1.021e-05, 0.3779, -0.9258, 0.0, 0.3779, -0.9258, 0.0, 0.3779, -0.9258, 0.0, 0.3779, -0.9258, 0.0, 0.3779, -0.9258, 0.0, 0.3779, -0.9258, 0.0, 0.0, 1.0, 1.231e-08, 0.0, 1.0, 0.0, 0.0, 1.0, 1.321e-09, 0.0, 1.0, 1.231e-08, 0.0, 1.0, 1.321e-09, 0.0, 1.0, 1.363e-08, 0.3779, 0.9258, 0.0, 0.3779, 0.9258, 0.0, 0.3779, 0.9258, 0.0, 0.3779, 0.9258, 0.0, 0.3779, 0.9258, 0.0, 0.3779, 0.9258, 0.0, 0.9313, 0.3642, 1.021e-05, 0.8319, 0.5549, 0.0, 0.8319, 0.5549, 0.0, 0.9313, 0.3642, 1.021e-05, 0.8319, 0.5549, 0.0, 0.9313, 0.3642, -1.026e-05, 0.9313, 0.3642, 1.748e-05, 0.9313, 0.3642, -1.74e-05, 0.9313, -0.3642, 0.0, 0.9313, 0.3642, 1.748e-05, 0.9313, -0.3642, 0.0, 0.9313, -0.3642, -6.873e-09, 0.8319, -0.5549, 0.0, 0.9313, -0.3642, -6.873e-09, 0.9313, -0.3642, 0.0, 0.8319, -0.5549, 0.0, 0.8319, -0.5549, 0.0, 0.9313, -0.3642, -6.873e-09, 0.3779, -0.9258, 0.0, 0.3779, -0.9258, 0.0, 0.3779, -0.9258, 0.0, 0.3779, -0.9258, 0.0, 0.3779, -0.9258, 0.0, 0.3779, -0.9258, 0.0, -1.121e-07, -1.0, -1.903e-08, 0.0, -1.0, 0.0, -1.203e-08, -1.0, -2.042e-09, -1.121e-07, -1.0, -1.903e-08, -1.203e-08, -1.0, -2.042e-09, -1.241e-07, -1.0, -2.107e-08])] * 3)])
me_strut_long = bpy.data.meshes.new('strut_long')
me_strut_long.from_pydata([(-0.465, -0.465, 4.5), (-0.465, 0.465, 4.5), (-0.5, 0.465, 4.465), (-0.5, -0.465, 4.465), (-0.465, -0.5, 4.465), (0.465, -0.5, 4.465), (0.465, -0.465, 4.5), (-0.465, -0.465, 4.5), (0.5, -0.465, 4.465), (0.5, 0.465, 4.465), (0.465, 0.465, 4.5), (0.465, -0.465, 4.5), (-0.465, 0.465, 4.5), (0.465, 0.465, 4.5), (0.465, 0.5, 4.465), (-0.465, 0.5, 4.465), (-0.5, -0.465, 4.465), (-0.465, -0.5, 4.465), (-0.465, -0.465, 4.5), (0.465, -0.465, 4.5), (0.465, -0.5, 4.465), (0.5, -0.465, 4.465), (-0.465, 0.465, 4.5), (-0.465, 0.5, 4.465), (-0.5, 0.465, 4.465), (0.5, 0.465, 4.465), (0.465, 0.5, 4.465), (0.465, 0.465, 4.5), (-0.465, 0.465, 4.5), (0.0, 2.118e-24, 4.5), (0.465, 0.465, 4.5), (0.465, -0.465, 4.5), (-0.465, -0.465, 4.5), (0.5, -0.5, 3.605), (0.5, -0.5, 4.465), (0.01987, -0.5, 4.465), (0.01987, -0.5, 3.605), (-0.01987, 0.5, 4.465), (-0.01987, 0.5, -0.465), (-0.5, 0.5, -0.465), (-0.5, 0.5, 4.465), (-0.01987, 0.5, 4.465), (-0.5, 0.5, 4.465), (-0.5, -0.5, 4.465), (-0.01987, -0.5, 4.465), (0.01987, 0.5, 4.465), (0.01987, -0.5, 4.465), (0.5, -0.5, 4.465), (0.5, 0.5, 4.465), (-1.431, -0.1202, 4.465), (-1.431, 0.1202, 4.465), (-1.49, -0.03133, 4.465), (-1.49, 0.03133, 4.465), (1.431, 0.1202, 4.465), (1.431, -0.1202, 4.465), (1.49, 0.03133, 4.465), (1.49, -0.03133, 4.465), (-0.5, -0.5, 4.465), (-0.5, -0.5, -0.465), (-0.01987, -0.5, -0.465), (-0.01987, -0.5, 4.465), (-0.01987, -0.5, 4.465), (-0.01987, -0.5, -0.465), (0.01987, -0.5, -0.465), (0.01987, -0.5, 0.3951), (0.01987, -0.5, 0.4351), (0.01987, -0.5, 3.565), (0.01987, -0.5, 3.605), (0.01987, -0.5, 4.465), (0.5, -0.5, 0.3951), (0.5, -0.5, 0.4351), (0.5, -0.5, 3.565), (0.5, -0.5, 3.605), (-0.465, -0.465, -0.5), (-0.5, -0.465, -0.465), (-0.5, 0.465, -0.465), (-0.465, 0.465, -0.5), (-0.465, -0.5, -0.465), (-0.465, -0.465, -0.5), (0.465, -0.465, -0.5), (0.465, -0.5, -0.465), (0.5, -0.465, -0.465), (0.465, -0.465, -0.5), (0.465, 0.465, -0.5), (0.5, 0.465, -0.465), (-0.465, 0.465, -0.5), (-0.465, 0.5, -0.465), (0.465, 0.5, -0.465), (0.465, 0.465, -0.5), (-0.5, -0.465, -0.465), (-0.465, -0.465, -0.5), (-0.465, -0.5, -0.465), (0.465, -0.465, -0.5), (0.5, -0.465, -0.465), (0.465, -0.5, -0.465), (-0.465, 0.465, -0.5), (-0.5, 0.465, -0.465), (-0.465, 0.5, -0.465), (0.5, 0.465, -0.465), (0.465, 0.465, -0.5), (0.465, 0.5, -0.465), (-0.465, 0.465, -0.5), (0.465, 0.465, -0.5), (0.0, 2.118e-24, -0.5), (0.465, -0.465, -0.5), (-0.465, -0.465, -0.5), (-0.01987, -0.5, -0.465), (-0.5, -0.5, -0.465), (-0.5, 0.5, -0.465), (-0.01987, 0.5, -0.465), (0.01987, -0.5, -0.465), (0.01987, 0.5, -0.465), (0.5, -0.5, -0.465), (0.5, 0.5, -0.465), (-1.431, 0.1202, -0.465), (-1.431, -0.1202, -0.465), (-1.49, 0.03133, -0.465), (-1.49, -0.03133, -0.465), (1.431, -0.1202, -0.465), (1.431, 0.1202, -0.465), (1.49, -0.03133, -0.465), (1.49, 0.03133, -0.465), (-1.431, 0.1202, -0.465), (-1.431, 0.1202, 4.465), (-0.5, 0.5, 4.465), (-0.5, 0.5, -0.465), (0.01987, 0.5, 0.3959), (0.01987, 0.5, -0.465), (-0.01987, 0.5, -0.465), (-0.01987, 0.5, 4.465), (0.01987, 0.5, 0.4351), (0.01987, 0.5, 3.565), (0.01987, 0.5, 3.605), (0.01987, 0.5, 4.465), (0.5, 0.5, 0.4351), (0.5, 0.5, 0.3951), (0.5, 0.5, 3.605), (0.5, 0.5, 3.565), (-0.5, -0.5, 4.465), (-1.431, -0.1202, 4.465), (-1.431, -0.1202, -0.465), (-0.5, -0.5, -0.465), (1.431, -0.1202, 0.4351), (0.5, -0.5, 0.4351), (0.5, -0.5, 0.3951), (1.431, -0.1202, 0.3951), (1.431, 0.1202, 0.3951), (0.5, 0.5, 0.3951), (0.5, 0.5, 0.4351), (1.431, 0.1202, 0.4351), (0.5, -0.5, 0.3951), (0.5, -0.5, -0.465), (1.431, -0.1202, -0.465), (1.431, -0.1202, 0.3951), (1.431, 0.1202, 4.465), (1.431, 0.1202, 3.605), (0.5, 0.5, 3.605), (0.5, 0.5, 4.465), (1.431, 0.1202, 0.3951), (1.431, 0.1202, -0.465), (0.5, 0.5, -0.465), (0.5, 0.5, 0.3951), (0.5, -0.5, 4.465), (0.5, -0.5, 3.605), (1.431, -0.1202, 3.605), (1.431, -0.1202, 4.465), (-1.49, 0.03133, 4.465), (-1.49, 0.03133, -0.465), (-1.49, -0.03133, -0.465), (-1.49, -0.03133, 4.465), (-1.431, -0.1202, -0.465), (-1.431, -0.1202, 4.465), (1.49, -0.03133, 0.3951), (1.49, -0.03133, -0.465), (1.49, 0.03133, -0.465), (1.49, 0.03133, 0.3951), (1.49, 0.03133, 0.3951), (1.49, 0.03133, 0.4351), (1.49, -0.03133, 0.4351), (1.49, -0.03133, 0.3951), (1.49, 0.03133, 3.605), (1.49, 0.03133, 4.465), (1.49, -0.03133, 4.465), (1.49, -0.03133, 3.605), (-1.431, 0.1202, -0.465), (-1.49, 0.03133, -0.465), (-1.49, 0.03133, 4.465), (-1.431, 0.1202, 4.465), (1.431, -0.1202, 0.3951), (1.49, -0.03133, 0.3951), (1.49, -0.03133, 0.4351), (1.431, -0.1202, 0.4351), (1.49, 0.03133, 0.3951), (1.431, 0.1202, 0.3951), (1.431, 0.1202, 0.4351), (1.49, 0.03133, 0.4351), (1.431, -0.1202, 0.3951), (1.431, -0.1202, -0.465), (1.49, -0.03133, -0.465), (1.49, -0.03133, 0.3951), (1.49, 0.03133, 0.3951), (1.49, 0.03133, -0.465), (1.431, 0.1202, -0.465), (1.431, 0.1202, 0.3951), (1.431, -0.1202, 4.465), (1.431, -0.1202, 3.605), (1.49, -0.03133, 3.605), (1.49, -0.03133, 4.465), (1.431, 0.1202, 3.605), (1.431, 0.1202, 4.465), (1.49, 0.03133, 4.465), (1.49, 0.03133, 3.605), (0.01987, 0.5, 0.3959), (0.5, 0.5, 0.3951), (0.5, 0.5, -0.465), (0.01987, 0.5, -0.465), (0.01987, 0.5, 4.465), (0.5, 0.5, 4.465), (0.5, 0.5, 3.605), (0.01987, 0.5, 3.605), (0.5, -0.5, 0.3951), (0.01987, -0.5, 0.3951), (0.01987, -0.5, -0.465), (0.5, -0.5, -0.465), (1.431, 0.1202, 3.605), (1.431, 0.1202, 3.565), (0.5, 0.5, 3.565), (0.5, 0.5, 3.605), (1.431, 0.1202, 3.565), (1.431, 0.1202, 3.605), (1.49, 0.03133, 3.605), (1.49, 0.03133, 3.565), (1.49, 0.03133, 3.565), (1.49, 0.03133, 3.605), (1.49, -0.03133, 3.605), (1.49, -0.03133, 3.565), (1.431, -0.1202, 3.605), (1.431, -0.1202, 3.565), (1.49, -0.03133, 3.565), (1.49, -0.03133, 3.605), (0.5, -0.5, 3.605), (0.5, -0.5, 3.565), (1.431, -0.1202, 3.565), (1.431, -0.1202, 3.605), (0.5, 0.5, 3.565), (0.5, 0.5, 0.4351), (0.01987, 0.5, 0.4351), (0.01987, 0.5, 3.565), (1.431, 0.1202, 3.565), (1.431, 0.1202, 0.4351), (0.5, 0.5, 0.4351), (0.5, 0.5, 3.565), (1.49, 0.03133, 0.4351), (1.431, 0.1202, 0.4351), (1.431, 0.1202, 3.565), (1.49, 0.03133, 3.565), (1.49, 0.03133, 0.4351), (1.49, 0.03133, 3.565), (1.49, -0.03133, 3.565), (1.49, -0.03133, 0.4351), (1.431, -0.1202, 3.565), (1.431, -0.1202, 0.4351), (0.5, -0.5, 3.565), (0.5, -0.5, 0.4351), (1.431, -0.1202, 0.4351), (1.431, -0.1202, 3.565), (0.5, -0.5, 0.4351), (0.5, -0.5, 3.565), (0.01987, -0.5, 3.565), (0.01987, -0.5, 0.4351)], [], [(0, 1, 2), (0, 2, 3), (4, 5, 6), (4, 6, 7), (8, 9, 10), (8, 10, 11), (12, 13, 14), (12, 14, 15), (16, 17, 18), (19, 20, 21), (22, 23, 24), (25, 26, 27), (28, 29, 30), (30, 29, 31), (31, 29, 32), (32, 29, 28), (33, 34, 35), (33, 35, 36), (37, 38, 39), (37, 39, 40), (41, 42, 43), (43, 44, 41), (44, 45, 41), (44, 46, 45), (46, 47, 45), (47, 48, 45), (49, 43, 42), (49, 42, 50), (51, 49, 50), (50, 52, 51), (53, 48, 47), (47, 54, 53), (54, 55, 53), (54, 56, 55), (57, 58, 59), (57, 59, 60), (61, 62, 63), (63, 64, 61), (64, 65, 61), (65, 66, 61), (66, 67, 61), (67, 68, 61), (69, 65, 64), (69, 70, 65), (71, 67, 66), (71, 72, 67), (73, 74, 75), (73, 75, 76), (77, 78, 79), (77, 79, 80), (81, 82, 83), (81, 83, 84), (85, 86, 87), (85, 87, 88), (89, 90, 91), (92, 93, 94), (95, 96, 97), (98, 99, 100), (101, 102, 103), (102, 104, 103), (104, 105, 103), (105, 101, 103), (106, 107, 108), (108, 109, 106), (109, 110, 106), (109, 111, 110), (111, 112, 110), (111, 113, 112), (114, 108, 107), (114, 107, 115), (116, 114, 115), (115, 117, 116), (118, 112, 113), (113, 119, 118), (119, 120, 118), (119, 121, 120), (122, 123, 124), (122, 124, 125), (126, 127, 128), (128, 129, 126), (129, 130, 126), (129, 131, 130), (129, 132, 131), (129, 133, 132), (134, 126, 130), (134, 135, 126), (136, 131, 132), (136, 137, 131), (138, 139, 140), (138, 140, 141), (142, 143, 144), (142, 144, 145), (146, 147, 148), (146, 148, 149), (150, 151, 152), (150, 152, 153), (154, 155, 156), (154, 156, 157), (158, 159, 160), (158, 160, 161), (162, 163, 164), (162, 164, 165), (166, 167, 168), (166, 168, 169), (169, 168, 170), (169, 170, 171), (172, 173, 174), (172, 174, 175), (176, 177, 178), (176, 178, 179), (180, 181, 182), (180, 182, 183), (184, 185, 186), (184, 186, 187), (188, 189, 190), (188, 190, 191), (192, 193, 194), (192, 194, 195), (196, 197, 198), (196, 198, 199), (200, 201, 202), (200, 202, 203), (204, 205, 206), (204, 206, 207), (208, 209, 210), (208, 210, 211), (212, 213, 214), (212, 214, 215), (216, 217, 218), (216, 218, 219), (220, 221, 222), (220, 222, 223), (224, 225, 226), (224, 226, 227), (228, 229, 230), (228, 230, 231), (232, 233, 234), (232, 234, 235), (236, 237, 238), (236, 238, 239), (240, 241, 242), (240, 242, 243), (244, 245, 246), (244, 246, 247), (248, 249, 250), (248, 250, 251), (252, 253, 254), (252, 254, 255), (256, 257, 258), (256, 258, 259), (260, 259, 258), (260, 261, 259), (262, 263, 264), (262, 264, 265), (266, 267, 268), (266, 268, 269)])
me_strut_long.polygons.foreach_set('use_smooth', [True] * 156)
_k = set([(0, 1), (0, 3), (1, 2), (2, 3), (4, 5), (4, 7), (5, 6), (6, 7), (8, 9), (8, 11), (9, 10), (10, 11), (12, 13), (12, 15), (13, 14), (14, 15), (16, 17), (16, 18), (17, 18), (19, 20), (19, 21), (20, 21), (22, 23), (22, 24), (23, 24), (25, 26), (25, 27), (26, 27), (28, 30), (28, 32), (30, 31), (31, 32), (33, 34), (33, 36), (34, 35), (35, 36), (37, 38), (37, 40), (38, 39), (39, 40), (41, 42), (41, 45), (42, 50), (43, 44), (43, 49), (44, 46), (45, 48), (46, 47), (47, 54), (48, 53), (49, 51), (50, 52), (51, 52), (53, 55), (54, 56), (55, 56), (57, 58), (57, 60), (58, 59), (59, 60), (61, 62), (61, 68), (62, 63), (63, 64), (64, 69), (65, 66), (65, 70), (66, 71), (67, 68), (67, 72), (69, 70), (71, 72), (73, 74), (73, 76), (74, 75), (75, 76), (77, 78), (77, 80), (78, 79), (79, 80), (81, 82), (81, 84), (82, 83), (83, 84), (85, 86), (85, 88), (86, 87), (87, 88), (89, 90), (89, 91), (90, 91), (92, 93), (92, 94), (93, 94), (95, 96), (95, 97), (96, 97), (98, 99), (98, 100), (99, 100), (101, 102), (101, 105), (102, 104), (104, 105), (106, 107), (106, 110), (107, 115), (108, 109), (108, 114), (109, 111), (110, 112), (111, 113), (112, 118), (113, 119), (114, 116), (115, 117), (116, 117), (118, 120), (119, 121), (120, 121), (122, 123), (122, 125), (123, 124), (124, 125), (126, 127), (126, 135), (127, 128), (128, 129), (129, 133), (130, 131), (130, 134), (131, 137), (132, 133), (132, 136), (134, 135), (136, 137), (138, 139), (138, 141), (139, 140), (140, 141), (142, 143), (142, 145), (143, 144), (144, 145), (146, 147), (146, 149), (147, 148), (148, 149), (150, 151), (150, 153), (151, 152), (152, 153), (154, 155), (154, 157), (155, 156), (156, 157), (158, 159), (158, 161), (159, 160), (160, 161), (162, 163), (162, 165), (163, 164), (164, 165), (166, 167), (166, 169), (167, 168), (168, 170), (169, 171), (170, 171), (172, 173), (172, 175), (173, 174), (174, 175), (176, 177), (176, 179), (177, 178), (178, 179), (180, 181), (180, 183), (181, 182), (182, 183), (184, 185), (184, 187), (185, 186), (186, 187), (188, 189), (188, 191), (189, 190), (190, 191), (192, 193), (192, 195), (193, 194), (194, 195), (196, 197), (196, 199), (197, 198), (198, 199), (200, 201), (200, 203), (201, 202), (202, 203), (204, 205), (204, 207), (205, 206), (206, 207), (208, 209), (208, 211), (209, 210), (210, 211), (212, 213), (212, 215), (213, 214), (214, 215), (216, 217), (216, 219), (217, 218), (218, 219), (220, 221), (220, 223), (221, 222), (222, 223), (224, 225), (224, 227), (225, 226), (226, 227), (228, 229), (228, 231), (229, 230), (230, 231), (232, 233), (232, 235), (233, 234), (234, 235), (236, 237), (236, 239), (237, 238), (238, 239), (240, 241), (240, 243), (241, 242), (242, 243), (244, 245), (244, 247), (245, 246), (246, 247), (248, 249), (248, 251), (249, 250), (250, 251), (252, 253), (252, 255), (253, 254), (254, 255), (256, 257), (256, 259), (257, 258), (258, 260), (259, 261), (260, 261), (262, 263), (262, 265), (263, 264), (264, 265), (266, 267), (266, 269), (267, 268), (268, 269)])
me_strut_long.attributes.new('sharp_edge', 'BOOLEAN', 'EDGE').data.foreach_set('value', [ (min(e.vertices), max(e.vertices)) in _k for e in me_strut_long.edges])
_uv = me_strut_long.uv_layers.new(name='UVMap')
_uv.uv.foreach_set('vector', [0.7623, 0.105, 0.7623, 0.09871, 0.7626, 0.09871, 0.7623, 0.105, 0.7626, 0.09871, 0.7626, 0.105, 0.7623, 0.1053, 0.756, 0.1053, 0.756, 0.105, 0.7623, 0.1053, 0.756, 0.105, 0.7623, 0.105, 0.7557, 0.105, 0.7557, 0.09871, 0.756, 0.09871, 0.7557, 0.105, 0.756, 0.09871, 0.756, 0.105, 0.7623, 0.09871, 0.756, 0.09871, 0.756, 0.09847, 0.7623, 0.09871, 0.756, 0.09847, 0.7623, 0.09847, 0.7626, 0.105, 0.7623, 0.1053, 0.7623, 0.105, 0.756, 0.105, 0.756, 0.1053, 0.7557, 0.105, 0.7623, 0.09871, 0.7623, 0.09847, 0.7626, 0.09871, 0.7557, 0.09871, 0.756, 0.09847, 0.756, 0.09871, 0.7623, 0.09871, 0.7592, 0.1019, 0.756, 0.09871, 0.756, 0.09871, 0.7592, 0.1019, 0.756, 0.105, 0.756, 0.105, 0.7592, 0.1019, 0.7623, 0.105, 0.7623, 0.105, 0.7592, 0.1019, 0.7623, 0.09871, 0.2483, 0.07349, 0.2522, 0.07349, 0.2522, 0.07568, 0.2483, 0.07349, 0.2522, 0.07568, 0.2483, 0.07568, 0.2346, 0.09822, 0.2346, 0.0758, 0.2368, 0.0758, 0.2346, 0.09822, 0.2368, 0.0758, 0.2368, 0.09822, 0.2611, 0.07718, 0.2611, 0.07936, 0.2565, 0.07936, 0.2565, 0.07936, 0.2565, 0.07718, 0.2611, 0.07718, 0.2565, 0.07718, 0.2611, 0.077, 0.2611, 0.07718, 0.2565, 0.07718, 0.2565, 0.077, 0.2611, 0.077, 0.2565, 0.077, 0.2565, 0.07481, 0.2611, 0.077, 0.2565, 0.07481, 0.2611, 0.07481, 0.2611, 0.077, 0.2583, 0.08359, 0.2565, 0.07936, 0.2611, 0.07936, 0.2583, 0.08359, 0.2611, 0.07936, 0.2594, 0.08359, 0.2587, 0.08386, 0.2583, 0.08359, 0.2594, 0.08359, 0.2594, 0.08359, 0.259, 0.08386, 0.2587, 0.08386, 0.2594, 0.07058, 0.2611, 0.07481, 0.2565, 0.07481, 0.2565, 0.07481, 0.2583, 0.07058, 0.2594, 0.07058, 0.2583, 0.07058, 0.259, 0.07031, 0.2594, 0.07058, 0.2583, 0.07058, 0.2587, 0.07031, 0.259, 0.07031, 0.2437, 0.0758, 0.2437, 0.09822, 0.2415, 0.09822, 0.2437, 0.0758, 0.2415, 0.09822, 0.2415, 0.0758, 0.745, 0.07172, 0.745, 0.1053, 0.7447, 0.1053, 0.7447, 0.1053, 0.7447, 0.09942, 0.745, 0.07172, 0.7447, 0.09942, 0.7447, 0.09915, 0.745, 0.07172, 0.7447, 0.09915, 0.7447, 0.07785, 0.745, 0.07172, 0.7447, 0.07785, 0.7447, 0.07757, 0.745, 0.07172, 0.7447, 0.07757, 0.7447, 0.07172, 0.745, 0.07172, 0.7415, 0.09942, 0.7447, 0.09915, 0.7447, 0.09942, 0.7415, 0.09942, 0.7415, 0.09915, 0.7447, 0.09915, 0.7415, 0.07785, 0.7447, 0.07757, 0.7447, 0.07785, 0.7415, 0.07785, 0.7415, 0.07757, 0.7447, 0.07757, 0.7654, 0.09811, 0.7654, 0.09835, 0.759, 0.09835, 0.7654, 0.09811, 0.759, 0.09835, 0.759, 0.09811, 0.7656, 0.09811, 0.7654, 0.09811, 0.7654, 0.09178, 0.7656, 0.09811, 0.7654, 0.09178, 0.7656, 0.09178, 0.7654, 0.09154, 0.7654, 0.09178, 0.759, 0.09178, 0.7654, 0.09154, 0.759, 0.09178, 0.759, 0.09154, 0.759, 0.09811, 0.7588, 0.09811, 0.7588, 0.09178, 0.759, 0.09811, 0.7588, 0.09178, 0.759, 0.09178, 0.7654, 0.09835, 0.7654, 0.09811, 0.7656, 0.09811, 0.7654, 0.09178, 0.7654, 0.09154, 0.7656, 0.09178, 0.759, 0.09811, 0.759, 0.09835, 0.7588, 0.09811, 0.759, 0.09154, 0.759, 0.09178, 0.7588, 0.09178, 0.759, 0.09811, 0.759, 0.09178, 0.7622, 0.09494, 0.759, 0.09178, 0.7654, 0.09178, 0.7622, 0.09494, 0.7654, 0.09178, 0.7654, 0.09811, 0.7622, 0.09494, 0.7654, 0.09811, 0.759, 0.09811, 0.7622, 0.09494, 0.2658, 0.07718, 0.2658, 0.07936, 0.2613, 0.07936, 0.2613, 0.07936, 0.2613, 0.07718, 0.2658, 0.07718, 0.2613, 0.07718, 0.2658, 0.077, 0.2658, 0.07718, 0.2613, 0.07718, 0.2613, 0.077, 0.2658, 0.077, 0.2613, 0.077, 0.2658, 0.07481, 0.2658, 0.077, 0.2613, 0.077, 0.2613, 0.07481, 0.2658, 0.07481, 0.263, 0.08359, 0.2613, 0.07936, 0.2658, 0.07936, 0.263, 0.08359, 0.2658, 0.07936, 0.2641, 0.08359, 0.2634, 0.08386, 0.263, 0.08359, 0.2641, 0.08359, 0.2641, 0.08359, 0.2637, 0.08386, 0.2634, 0.08386, 0.2641, 0.07058, 0.2658, 0.07481, 0.2613, 0.07481, 0.2613, 0.07481, 0.263, 0.07058, 0.2641, 0.07058, 0.263, 0.07058, 0.2637, 0.07031, 0.2641, 0.07058, 0.263, 0.07058, 0.2634, 0.07031, 0.2637, 0.07031, 0.241, 0.0758, 0.241, 0.09822, 0.2368, 0.09822, 0.241, 0.0758, 0.2368, 0.09822, 0.2368, 0.0758, 0.7552, 0.07758, 0.7552, 0.07172, 0.7555, 0.07172, 0.7555, 0.07172, 0.7555, 0.1053, 0.7552, 0.07758, 0.7555, 0.1053, 0.7552, 0.07785, 0.7552, 0.07758, 0.7555, 0.1053, 0.7552, 0.09915, 0.7552, 0.07785, 0.7555, 0.1053, 0.7552, 0.09942, 0.7552, 0.09915, 0.7555, 0.1053, 0.7552, 0.1053, 0.7552, 0.09942, 0.752, 0.07785, 0.7552, 0.07758, 0.7552, 0.07785, 0.752, 0.07785, 0.752, 0.07757, 0.7552, 0.07758, 0.752, 0.09942, 0.7552, 0.09915, 0.7552, 0.09942, 0.752, 0.09942, 0.752, 0.09915, 0.7552, 0.09915, 0.2437, 0.0758, 0.2479, 0.0758, 0.2479, 0.09822, 0.2437, 0.0758, 0.2479, 0.09822, 0.2437, 0.09822, 0.7351, 0.09915, 0.7415, 0.09915, 0.7415, 0.09942, 0.7351, 0.09915, 0.7415, 0.09942, 0.7351, 0.09942, 0.7456, 0.07757, 0.752, 0.07757, 0.752, 0.07785, 0.7456, 0.07757, 0.752, 0.07785, 0.7456, 0.07785, 0.244, 0.07349, 0.2401, 0.07349, 0.2401, 0.06926, 0.244, 0.07349, 0.2401, 0.06926, 0.244, 0.06926, 0.2442, 0.06926, 0.2481, 0.06926, 0.2481, 0.07349, 0.2442, 0.06926, 0.2481, 0.07349, 0.2442, 0.07349, 0.2524, 0.07745, 0.2563, 0.07745, 0.2563, 0.08168, 0.2524, 0.07745, 0.2563, 0.08168, 0.2524, 0.08168, 0.2522, 0.07349, 0.2483, 0.07349, 0.2483, 0.06926, 0.2522, 0.07349, 0.2483, 0.06926, 0.2522, 0.06926, 0.2487, 0.0758, 0.2487, 0.09822, 0.2484, 0.09822, 0.2487, 0.0758, 0.2484, 0.09822, 0.2484, 0.0758, 0.2484, 0.0758, 0.2484, 0.09822, 0.2479, 0.09822, 0.2484, 0.0758, 0.2479, 0.09822, 0.2479, 0.0758, 0.2396, 0.07568, 0.2396, 0.07176, 0.2399, 0.07176, 0.2396, 0.07568, 0.2399, 0.07176, 0.2399, 0.07568, 0.7583, 0.09792, 0.7586, 0.09792, 0.7586, 0.09835, 0.7583, 0.09792, 0.7586, 0.09835, 0.7583, 0.09835, 0.2394, 0.07176, 0.2394, 0.07568, 0.2392, 0.07568, 0.2394, 0.07176, 0.2392, 0.07568, 0.2392, 0.07176, 0.241, 0.0758, 0.2413, 0.0758, 0.2413, 0.09822, 0.241, 0.0758, 0.2413, 0.09822, 0.241, 0.09822, 0.7351, 0.09942, 0.7347, 0.09942, 0.7347, 0.09915, 0.7351, 0.09942, 0.7347, 0.09915, 0.7351, 0.09915, 0.7452, 0.07757, 0.7456, 0.07757, 0.7456, 0.07785, 0.7452, 0.07757, 0.7456, 0.07785, 0.7452, 0.07785, 0.244, 0.06926, 0.2401, 0.06926, 0.2401, 0.06899, 0.244, 0.06926, 0.2401, 0.06899, 0.244, 0.06899, 0.2524, 0.07718, 0.2563, 0.07718, 0.2563, 0.07745, 0.2524, 0.07718, 0.2563, 0.07745, 0.2524, 0.07745, 0.2522, 0.06926, 0.2483, 0.06926, 0.2483, 0.06899, 0.2522, 0.06926, 0.2483, 0.06899, 0.2522, 0.06899, 0.2481, 0.06926, 0.2442, 0.06926, 0.2442, 0.06899, 0.2481, 0.06926, 0.2442, 0.06899, 0.2481, 0.06899, 0.2524, 0.08386, 0.2524, 0.08168, 0.2563, 0.08168, 0.2524, 0.08386, 0.2563, 0.08168, 0.2563, 0.08386, 0.2442, 0.07568, 0.2442, 0.07349, 0.2481, 0.07349, 0.2442, 0.07568, 0.2481, 0.07349, 0.2481, 0.07568, 0.244, 0.07349, 0.244, 0.07568, 0.2401, 0.07568, 0.244, 0.07349, 0.2401, 0.07568, 0.2401, 0.07349, 0.7456, 0.09942, 0.7456, 0.09915, 0.752, 0.09915, 0.7456, 0.09942, 0.752, 0.09915, 0.752, 0.09942, 0.7456, 0.09915, 0.7456, 0.09942, 0.7452, 0.09942, 0.7456, 0.09915, 0.7452, 0.09942, 0.7452, 0.09915, 0.7579, 0.09792, 0.7581, 0.09792, 0.7581, 0.09835, 0.7579, 0.09792, 0.7581, 0.09835, 0.7579, 0.09835, 0.7351, 0.07757, 0.7351, 0.07785, 0.7347, 0.07785, 0.7351, 0.07757, 0.7347, 0.07785, 0.7347, 0.07757, 0.7415, 0.07757, 0.7415, 0.07785, 0.7351, 0.07785, 0.7415, 0.07757, 0.7351, 0.07785, 0.7351, 0.07757, 0.2534, 0.09822, 0.2534, 0.08399, 0.2556, 0.08399, 0.2534, 0.09822, 0.2556, 0.08399, 0.2556, 0.09822, 0.2492, 0.09822, 0.2492, 0.08399, 0.2534, 0.08399, 0.2492, 0.09822, 0.2534, 0.08399, 0.2534, 0.09822, 0.2489, 0.08399, 0.2492, 0.08399, 0.2492, 0.09822, 0.2489, 0.08399, 0.2492, 0.09822, 0.2489, 0.09822, 0.2565, 0.08399, 0.2565, 0.09822, 0.2562, 0.09822, 0.2565, 0.08399, 0.2562, 0.09822, 0.2562, 0.08399, 0.2558, 0.09822, 0.2562, 0.08399, 0.2562, 0.09822, 0.2558, 0.09822, 0.2558, 0.08399, 0.2562, 0.08399, 0.261, 0.08399, 0.261, 0.09822, 0.2567, 0.09822, 0.261, 0.08399, 0.2567, 0.09822, 0.2567, 0.08399, 0.261, 0.09822, 0.261, 0.08399, 0.2631, 0.08399, 0.261, 0.09822, 0.2631, 0.08399, 0.2631, 0.09822])
me_strut_long.materials.append(mat_strut_long)
me_strut_long.use_remesh_preserve_volume = False
me_strut_long.use_remesh_preserve_attributes = False
me_strut_long.use_mirror_vertex_groups = False
me_strut_long.update()
me_strut_long.normals_split_custom_set([tuple(v) for v in zip(*[iter([-0.7072, 0.0, 0.707, -0.7072, 0.0, 0.707, -0.7072, 0.0, 0.707, -0.7072, 0.0, 0.707, -0.7072, 0.0, 0.707, -0.7072, 0.0, 0.707, 0.0, -0.7071, 0.7071, 0.0, -0.7071, 0.7071, 0.0, -0.7071, 0.7071, 0.0, -0.7071, 0.7071, 0.0, -0.7071, 0.7071, 0.0, -0.7071, 0.7071, 0.7072, 0.0, 0.707, 0.7072, 0.0, 0.707, 0.7072, 0.0, 0.707, 0.7072, 0.0, 0.707, 0.7072, 0.0, 0.707, 0.7072, 0.0, 0.707, 0.0, 0.7071, 0.7071, 0.0, 0.7071, 0.7071, 0.0, 0.7071, 0.7071, 0.0, 0.7071, 0.7071, 0.0, 0.7071, 0.7071, 0.0, 0.7071, 0.7071, -0.5774, -0.5773, 0.5773, -0.5774, -0.5773, 0.5773, -0.5774, -0.5773, 0.5773, 0.5774, -0.5773, 0.5773, 0.5774, -0.5773, 0.5773, 0.5774, -0.5773, 0.5773, -0.5774, 0.5773, 0.5773, -0.5774, 0.5773, 0.5773, -0.5774, 0.5773, 0.5773, 0.5774, 0.5773, 0.5773, 0.5774, 0.5773, 0.5773, 0.5774, 0.5773, 0.5773, 0.0, 0.0, 1.0, 0.0, 0.0, 1.0, 0.0, 0.0, 1.0, 0.0, 0.0, 1.0, 0.0, 0.0, 1.0, 0.0, 0.0, 1.0, 0.0, 0.0, 1.0, 0.0, 0.0, 1.0, 0.0, 0.0, 1.0, 0.0, 0.0, 1.0, 0.0, 0.0, 1.0, 0.0, 0.0, 1.0, 0.0, -1.0, 0.0, 0.0, -1.0, 0.0, 0.0, -1.0, 0.0, 0.0, -1.0, 0.0, 0.0, -1.0, 0.0, 0.0, -1.0, 0.0, 0.0, 1.0, 0.0, 0.0, 1.0, 0.0, 0.0, 1.0, 0.0, 0.0, 1.0, 0.0, 0.0, 1.0, 0.0, 0.0, 1.0, 0.0, 0.0, 0.0, 1.0, 7.752e-08, 0.0, 1.0, 0.0, 0.0, 1.0, 0.0, 0.0, 1.0, 0.0, 0.0, 1.0, 0.0, 0.0, 1.0, 0.0, 0.0, 1.0, 0.0, 0.0, 1.0, 0.0, 0.0, 1.0, 0.0, 0.0, 1.0, 0.0, 0.0, 1.0, 0.0, 0.0, 1.0, 0.0, 0.0, 1.0, -7.752e-08, 0.0, 1.0, 0.0, 0.0, 1.0, -7.752e-08, 0.0, 1.0, 0.0, 0.0, 1.0, 0.0, 0.0, 1.0, 4.115e-07, 0.0, 1.0, 0.0, 0.0, 1.0, 7.752e-08, 0.0, 1.0, 4.115e-07, 0.0, 1.0, 7.752e-08, 0.0, 1.0, -5.381e-07, 0.0, 1.0, -2.344e-06, 0.0, 1.0, 4.115e-07, 0.0, 1.0, -5.381e-07, 0.0, 1.0, -5.381e-07, 0.0, 1.0, -1.606e-05, 0.0, 1.0, -2.344e-06, 0.0, 1.0, 5.556e-07, 0.0, 1.0, 0.0, 0.0, 1.0, -7.752e-08, 0.0, 1.0, -7.752e-08, 0.0, 1.0, 1.151e-06, 0.0, 1.0, 5.556e-07, 0.0, 1.0, 1.151e-06, 0.0, 1.0, 5.92e-06, 0.0, 1.0, 5.556e-07, 0.0, 1.0, 1.151e-06, 0.0, 1.0, 1.606e-05, 0.0, 1.0, 5.92e-06, 0.0, 1.0, 0.0, -1.0, 0.0, 0.0, -1.0, 0.0, 0.0, -1.0, 0.0, 0.0, -1.0, 0.0, 0.0, -1.0, 0.0, 0.0, -1.0, 0.0, -1.523e-10, -1.0, -1.072e-09, 0.0, -1.0, 0.0, 4.409e-08, -1.0, 1.118e-09, 4.409e-08, -1.0, 1.118e-09, 5.674e-06, -1.0, 1.448e-07, -1.523e-10, -1.0, -1.072e-09, 5.674e-06, -1.0, 1.448e-07, 9.543e-07, -1.0, -1.253e-10, -1.523e-10, -1.0, -1.072e-09, 9.543e-07, -1.0, -1.253e-10, -2.835e-07, -1.0, -3.937e-08, -1.523e-10, -1.0, -1.072e-09, -2.835e-07, -1.0, -3.937e-08, 0.0, -1.0, 0.0, -1.523e-10, -1.0, -1.072e-09, 0.0, -1.0, 0.0, 0.0, -1.0, 0.0, -1.523e-10, -1.0, -1.072e-09, -1.241e-07, -1.0, 0.0, 9.543e-07, -1.0, -1.253e-10, 5.674e-06, -1.0, 1.448e-07, -1.241e-07, -1.0, 0.0, -1.241e-07, -1.0, 0.0, 9.543e-07, -1.0, -1.253e-10, 0.0, -1.0, 0.0, 0.0, -1.0, 0.0, -2.835e-07, -1.0, -3.937e-08, 0.0, -1.0, 0.0, 0.0, -1.0, 0.0, 0.0, -1.0, 0.0, -0.7072, 0.0, -0.707, -0.7072, 0.0, -0.707, -0.7072, 0.0, -0.707, -0.7072, 0.0, -0.707, -0.7072, 0.0, -0.707, -0.7072, 0.0, -0.707, 0.0, -0.7071, -0.7071, 0.0, -0.7071, -0.7071, 0.0, -0.7071, -0.7071, 0.0, -0.7071, -0.7071, 0.0, -0.7071, -0.7071, 0.0, -0.7071, -0.7071, 0.7072, 0.0, -0.707, 0.7072, 0.0, -0.707, 0.7072, 0.0, -0.707, 0.7072, 0.0, -0.707, 0.7072, 0.0, -0.707, 0.7072, 0.0, -0.707, 0.0, 0.7071, -0.7071, 0.0, 0.7071, -0.7071, 0.0, 0.7071, -0.7071, 0.0, 0.7071, -0.7071, 0.0, 0.7071, -0.7071, 0.0, 0.7071, -0.7071, -0.5774, -0.5773, -0.5773, -0.5774, -0.5773, -0.5773, -0.5774, -0.5773, -0.5773, 0.5774, -0.5773, -0.5773, 0.5774, -0.5773, -0.5773, 0.5774, -0.5773, -0.5773, -0.5774, 0.5773, -0.5773, -0.5774, 0.5773, -0.5773, -0.5774, 0.5773, -0.5773, 0.5774, 0.5773, -0.5773, 0.5774, 0.5773, -0.5773, 0.5774, 0.5773, -0.5773, 0.0, 0.0, -1.0, 0.0, 0.0, -1.0, 0.0, 0.0, -1.0, 0.0, 0.0, -1.0, 0.0, 0.0, -1.0, 0.0, 0.0, -1.0, 0.0, 0.0, -1.0, 0.0, 0.0, -1.0, 0.0, 0.0, -1.0, 0.0, 0.0, -1.0, 0.0, 0.0, -1.0, 0.0, 0.0, -1.0, 0.0, 0.0, -1.0, -2.286e-08, 0.0, -1.0, -2.752e-08, 0.0, -1.0, -2.752e-08, 0.0, -1.0, 0.0, 0.0, -1.0, 0.0, 0.0, -1.0, 0.0, 0.0, -1.0, 0.0, 0.0, -1.0, 0.0, 0.0, -1.0, 0.0, 0.0, -1.0, 0.0, 0.0, -1.0, 0.0, 0.0, -1.0, 0.0, 0.0, -1.0, 2.752e-08, 0.0, -1.0, 0.0, 0.0, -1.0, 0.0, 0.0, -1.0, 2.286e-08, 0.0, -1.0, 2.752e-08, 0.0, -1.0, -2.453e-08, 0.0, -1.0, -2.752e-08, 0.0, -1.0, -2.286e-08, 0.0, -1.0, -2.453e-08, 0.0, -1.0, -2.286e-08, 0.0, -1.0, 0.0, 0.0, -1.0, 0.0, 0.0, -1.0, -2.453e-08, 0.0, -1.0, 0.0, 0.0, -1.0, 0.0, 0.0, -1.0, 0.0, 0.0, -1.0, 0.0, 0.0, -1.0, 2.453e-08, 0.0, -1.0, 2.752e-08, 0.0, -1.0, 2.286e-08, 0.0, -1.0, 2.286e-08, 0.0, -1.0, 1.698e-07, 0.0, -1.0, 2.453e-08, 0.0, -1.0, 1.698e-07, 0.0, -1.0, 2.93e-07, 0.0, -1.0, 2.453e-08, 0.0, -1.0, 1.698e-07, 0.0, -1.0, 2.007e-06, 0.0, -1.0, 2.93e-07, 0.0, -1.0, -0.3779, 0.9258, 0.0, -0.3779, 0.9258, 0.0, -0.3779, 0.9258, 0.0, -0.3779, 0.9258, 0.0, -0.3779, 0.9258, 0.0, -0.3779, 0.9258, 0.0, 0.0, 1.0, -2.882e-08, 0.0, 1.0, 0.0, 0.0, 1.0, 0.0, 0.0, 1.0, 0.0, 0.0, 1.0, 1.039e-07, 0.0, 1.0, -2.882e-08, 0.0, 1.0, 1.039e-07, 0.0, 1.0, 7.621e-07, 0.0, 1.0, -2.882e-08, 0.0, 1.0, 1.039e-07, 3.919e-08, 1.0, -1.466e-07, 0.0, 1.0, 7.621e-07, 0.0, 1.0, 1.039e-07, 4.138e-08, 1.0, -9.303e-07, 3.919e-08, 1.0, -1.466e-07, 0.0, 1.0, 1.039e-07, 0.0, 1.0, 1.09e-07, 4.138e-08, 1.0, -9.303e-07, 0.0, 1.0, -5.131e-09, 0.0, 1.0, -2.882e-08, 0.0, 1.0, 7.621e-07, 0.0, 1.0, -5.131e-09, 0.0, 1.0, 0.0, 0.0, 1.0, -2.882e-08, 6.567e-09, 1.0, 1.444e-06, 3.919e-08, 1.0, -1.466e-07, 4.138e-08, 1.0, -9.303e-07, 6.567e-09, 1.0, 1.444e-06, 0.0, 1.0, 1.552e-06, 3.919e-08, 1.0, -1.466e-07, -0.3779, -0.9258, 0.0, -0.3779, -0.9258, 0.0, -0.3779, -0.9258, 0.0, -0.3779, -0.9258, 0.0, -0.3779, -0.9258, 0.0, -0.3779, -0.9258, 0.0, 0.3779, -0.9258, 0.0, 0.3779, -0.9258, 0.0, 0.3779, -0.9258, 0.0, 0.3779, -0.9258, 0.0, 0.3779, -0.9258, 0.0, 0.3779, -0.9258, 0.0, 0.3779, 0.9258, 0.0, 0.3779, 0.9258, 0.0, 0.3779, 0.9258, 0.0, 0.3779, 0.9258, 0.0, 0.3779, 0.9258, 0.0, 0.3779, 0.9258, 0.0, 0.3779, -0.9258, 0.0, 0.3779, -0.9258, 0.0, 0.3779, -0.9258, 0.0, 0.3779, -0.9258, 0.0, 0.3779, -0.9258, 0.0, 0.3779, -0.9258, 0.0, 0.3779, 0.9258, -3.107e-08, 0.3779, 0.9258, 0.0, 0.3779, 0.9258, -3.788e-08, 0.3779, 0.9258, -3.107e-08, 0.3779, 0.9258, -3.788e-08, 0.3779, 0.9258, -6.894e-08, 0.3779, 0.9258, 0.0, 0.3779, 0.9258, 0.0, 0.3779, 0.9258, 0.0, 0.3779, 0.9258, 0.0, 0.3779, 0.9258, 0.0, 0.3779, 0.9258, 0.0, 0.3779, -0.9258, 0.0, 0.3779, -0.9258, 0.0, 0.3779, -0.9258, 0.0, 0.3779, -0.9258, 0.0, 0.3779, -0.9258, 0.0, 0.3779, -0.9258, 0.0, -0.9313, 0.3642, -1.748e-05, -0.9313, 0.3642, 1.74e-05, -0.9313, -0.3642, 0.0, -0.9313, 0.3642, -1.748e-05, -0.9313, -0.3642, 0.0, -0.9313, -0.3642, 3.012e-05, -0.9313, -0.3642, 3.012e-05, -0.9313, -0.3642, 0.0, -0.8319, -0.5549, 0.0, -0.9313, -0.3642, 3.012e-05, -0.8319, -0.5549, 0.0, -0.8319, -0.5549, 0.0, 0.9313, -0.3642, -1.748e-05, 0.9313, -0.3642, 1.74e-05, 0.9313, 0.3642, 1.748e-05, 0.9313, -0.3642, -1.748e-05, 0.9313, 0.3642, 1.748e-05, 0.9313, 0.3642, -1.74e-05, 0.9313, 0.3642, 1.748e-05, 0.9313, 0.3642, -1.74e-05, 0.9313, -0.3642, -1.748e-05, 0.9313, 0.3642, 1.748e-05, 0.9313, -0.3642, -1.748e-05, 0.9313, -0.3642, 1.74e-05, 0.9313, 0.3642, 1.748e-05, 0.9313, 0.3642, -1.74e-05, 0.9313, -0.3642, -1.748e-05, 0.9313, 0.3642, 1.748e-05, 0.9313, -0.3642, -1.748e-05, 0.9313, -0.3642, 1.74e-05, -0.8319, 0.5549, 0.0, -0.9313, 0.3642, 1.026e-05, -0.9313, 0.3642, -1.021e-05, -0.8319, 0.5549, 0.0, -0.9313, 0.3642, -1.021e-05, -0.8319, 0.5549, 0.0, 0.8319, -0.5549, 0.0, 0.9313, -0.3642, 1.026e-05, 0.9313, -0.3642, -7.173e-05, 0.8319, -0.5549, 0.0, 0.9313, -0.3642, -7.173e-05, 0.8319, -0.5549, 0.0, 0.9313, 0.3642, 1.021e-05, 0.8319, 0.5549, 0.0, 0.8319, 0.5549, 0.0, 0.9313, 0.3642, 1.021e-05, 0.8319, 0.5549, 0.0, 0.9313, 0.3642, -1.026e-05, 0.8319, -0.5549, 0.0, 0.8319, -0.5549, 0.0, 0.9313, -0.3642, 1.026e-05, 0.8319, -0.5549, 0.0, 0.9313, -0.3642, 1.026e-05, 0.9313, -0.3642, -1.021e-05, 0.9313, 0.3642, -1.026e-05, 0.9313, 0.3642, 1.021e-05, 0.8319, 0.5549, 0.0, 0.9313, 0.3642, -1.026e-05, 0.8319, 0.5549, 0.0, 0.8319, 0.5549, 0.0, 0.8319, -0.5549, 0.0, 0.8319, -0.5549, 0.0, 0.9313, -0.3642, 1.026e-05, 0.8319, -0.5549, 0.0, 0.9313, -0.3642, 1.026e-05, 0.9313, -0.3642, -1.021e-05, 0.8319, 0.5549, 0.0, 0.8319, 0.5549, 0.0, 0.9313, 0.3642, -1.026e-05, 0.8319, 0.5549, 0.0, 0.9313, 0.3642, -1.026e-05, 0.9313, 0.3642, 1.021e-05, 0.0, 1.0, -2.337e-08, 0.0, 1.0, 0.0, 0.0, 1.0, -4.875e-08, 0.0, 1.0, -2.337e-08, 0.0, 1.0, -4.875e-08, 0.0, 1.0, -7.21e-08, 4.024e-08, 1.0, -4.878e-08, 0.0, 1.0, -7.217e-08, 8.391e-08, 1.0, -2.339e-08, 4.024e-08, 1.0, -4.878e-08, 8.391e-08, 1.0, -2.339e-08, 1.241e-07, 1.0, 0.0, -8.391e-08, -1.0, 5.182e-08, -1.241e-07, -1.0, 7.668e-08, -4.024e-08, -1.0, 2.485e-08, -8.391e-08, -1.0, 5.182e-08, -4.024e-08, -1.0, 2.485e-08, 0.0, -1.0, 0.0, 0.3779, 0.9258, 3.753e-08, 0.3779, 0.9258, 0.0, 0.3779, 0.9258, 1.445e-06, 0.3779, 0.9258, 3.753e-08, 0.3779, 0.9258, 1.445e-06, 0.3779, 0.9258, 1.483e-06, 0.8319, 0.5549, 0.0, 0.8319, 0.5549, 0.0, 0.9313, 0.3642, -1.026e-05, 0.8319, 0.5549, 0.0, 0.9313, 0.3642, -1.026e-05, 0.9313, 0.3642, 7.173e-05, 0.9313, 0.3642, 1.748e-05, 0.9313, 0.3642, -1.74e-05, 0.9313, -0.3642, -1.748e-05, 0.9313, 0.3642, 1.748e-05, 0.9313, -0.3642, -1.748e-05, 0.9313, -0.3642, 1.74e-05, 0.8319, -0.5549, 0.0, 0.8319, -0.5549, 0.0, 0.9313, -0.3642, 1.026e-05, 0.8319, -0.5549, 0.0, 0.9313, -0.3642, 1.026e-05, 0.9313, -0.3642, -1.021e-05, 0.3779, -0.9258, 0.0, 0.3779, -0.9258, 0.0, 0.3779, -0.9258, 0.0, 0.3779, -0.9258, 0.0, 0.3779, -0.9258, 0.0, 0.3779, -0.9258, 0.0, 0.0, 1.0, 1.231e-08, 0.0, 1.0, 0.0, 0.0, 1.0, 1.321e-09, 0.0, 1.0, 1.231e-08, 0.0, 1.0, 1.321e-09, 0.0, 1.0, 1.363e-08, 0.3779, 0.9258, 0.0, 0.3779, 0.9258, 0.0, 0.3779, 0.9258, 0.0, 0.3779, 0.9258, 0.0, 0.3779, 0.9258, 0.0, 0.3779, 0.9258, 0.0, 0.9313, 0.3642, 1.021e-05, 0.8319, 0.5549, 0.0, 0.8319, 0.5549, 0.0, 0.9313, 0.3642, 1.021e-05, 0.8319, 0.5549, 0.0, 0.9313, 0.3642, -1.026e-05, 0.9313, 0.3642, 1.748e-05, 0.9313, 0.3642, -1.74e-05, 0.9313, -0.3642, 0.0, 0.9313, 0.3642, 1.748e-05, 0.9313, -0.3642, 0.0, 0.9313, -0.3642, -6.873e-09, 0.8319, -0.5549, 0.0, 0.9313, -0.3642, -6.873e-09, 0.9313, -0.3642, 0.0, 0.8319, -0.5549, 0.0, 0.8319, -0.5549, 0.0, 0.9313, -0.3642, -6.873e-09, 0.3779, -0.9258, 0.0, 0.3779, -0.9258, 0.0, 0.3779, -0.9258, 0.0, 0.3779, -0.9258, 0.0, 0.3779, -0.9258, 0.0, 0.3779, -0.9258, 0.0, -1.121e-07, -1.0, -1.903e-08, 0.0, -1.0, 0.0, -1.203e-08, -1.0, -2.042e-09, -1.121e-07, -1.0, -1.903e-08, -1.203e-08, -1.0, -2.042e-09, -1.241e-07, -1.0, -2.107e-08])] * 3)])

# ---- objects
ob_strut_long_001 = bpy.data.objects.new('strut_long.001', me_strut_long_001)
ob_strut_long = bpy.data.objects.new('strut_long', me_strut_long)
ob_lamp = bpy.data.objects.new('Lamp', light_lamp)

# ---- transforms, parenting, visibility, modifiers, constraints
ob_strut_long_001.location = (0.0, 0.0, 0.0)
ob_strut_long_001.rotation_euler = (1.571, -0.0, 0.0)
ob_strut_long_001.lineart.crease_threshold = 0.0
ob_strut_long.location = (0.0, 0.0, 0.0)
ob_strut_long.rotation_euler = (1.571, -0.0, 0.0)
ob_strut_long.lineart.crease_threshold = 0.0
ob_lamp.location = (4.076, 1.005, 5.904)
ob_lamp.rotation_euler = (0.6503, 0.05522, 1.866)
ob_lamp.lock_rotations_4d = False
ob_lamp.empty_display_type = 'ARROWS'
ob_lamp.color = (0.0, 0.0, 0.0, 0.0)
ob_lamp.lineart.crease_threshold = 0.0

# ---- collection membership
col_collection_1.objects.link(ob_strut_long_001)
col_collection_1.objects.link(ob_strut_long)
col_collection_1.objects.link(ob_lamp)

# ---- scene / render settings (as saved in the file)
scene.frame_start = 1; scene.frame_end = 250; scene.frame_set(1)
scene.render.engine = 'BLENDER_EEVEE_NEXT'
scene.render.resolution_percentage = 50
scene.render.dither_intensity = 0.0
scene.cycles.use_denoising = False
scene.cycles.samples = 128
scene.cycles.sampling_pattern = 'TABULATED_SOBOL'
scene.cycles.use_adaptive_sampling = False
scene.cycles.use_light_tree = False
scene.cycles.blur_glossy = 0.0
scene.cycles.sample_clamp_indirect = 0.0
scene.view_settings.view_transform = 'Standard'
bpy.context.view_layer.update()

# ---- added for rendering (the .blend has no active camera): camera
cam_auto = bpy.data.cameras.new('AutoCamera')
cam_auto.lens = 50.0
cam_auto.sensor_width = 36.0
cam_auto.clip_end = 1000.0
ob_auto_camera = bpy.data.objects.new('AutoCamera', cam_auto)
scene.collection.objects.link(ob_auto_camera)
ob_auto_camera.location = (5.46421, -8.55705, 4.37137)
ob_auto_camera.rotation_euler = (1.09748, -7.21219e-08, 0.694738)
scene.camera = ob_auto_camera
bpy.context.view_layer.update()
